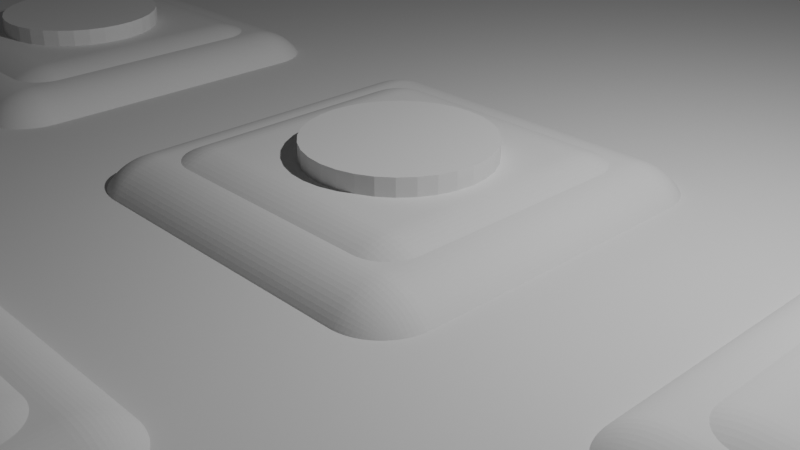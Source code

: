 # Source: keychain02_Ben_v01.blend  (saved by Blender 5.0.119; exported with 4.5.12 LTS)
import bpy
from mathutils import Matrix  # noqa: F401  (used for matrix-valued properties, if any)

bpy.ops.wm.read_factory_settings(use_empty=True)
scene = bpy.context.scene
scene.name = 'Scene'

# ---- collections
col_collection = bpy.data.collections.new('Collection'); scene.collection.children.link(col_collection)

# ---- world
world_world = bpy.data.worlds.new('World'); scene.world = world_world
world_world.use_nodes = True; world_world.node_tree.nodes.clear()
_N = world_world.node_tree.nodes; _L = world_world.node_tree.links
n0 = _N.new('ShaderNodeOutputWorld'); n0.name = 'World Output'; n0.location = (200, 100)
n1 = _N.new('ShaderNodeBackground'); n1.name = 'Background'; n1.location = (-200, 100)
n1.inputs[0].default_value = (0.05088, 0.05088, 0.05088, 1.0)
_L.new(n1.outputs[0], n0.inputs[0])
n0.is_active_output = True
world_world.color = (0.05088, 0.05088, 0.05088)
world_world.sun_shadow_jitter_overblur = 0.0

# ---- cameras
cam_camera = bpy.data.cameras.new('Camera')
cam_camera.clip_end = 100.0
cam_camera.ortho_scale = 7.314

# ---- lights
light_light = bpy.data.lights.new('Light', 'POINT')
light_light.energy = 1000.0
light_light.shadow_soft_size = 0.1

# ---- meshes
me_cylinder_007 = bpy.data.meshes.new('Cylinder.007')
me_cylinder_007.from_pydata([(4.768e-07, 1.0, -1.0), (4.768e-07, 1.0, 1.0), (0.1951, 0.9808, -1.0), (0.1951, 0.9808, 1.0), (0.3827, 0.9239, -1.0), (0.3827, 0.9239, 1.0), (0.5556, 0.8315, -1.0), (0.5556, 0.8315, 1.0), (0.7071, 0.7071, -1.0), (0.7071, 0.7071, 1.0), (0.8315, 0.5556, -1.0), (0.8315, 0.5556, 1.0), (0.9239, 0.3827, -1.0), (0.9239, 0.3827, 1.0), (0.9808, 0.1951, -1.0), (0.9808, 0.1951, 1.0), (1.0, -1.907e-06, -1.0), (1.0, -1.907e-06, 1.0), (0.9808, -0.1951, -1.0), (0.9808, -0.1951, 1.0), (0.9239, -0.3827, -1.0), (0.9239, -0.3827, 1.0), (0.8315, -0.5556, -1.0), (0.8315, -0.5556, 1.0), (0.7071, -0.7071, -1.0), (0.7071, -0.7071, 1.0), (0.5556, -0.8315, -1.0), (0.5556, -0.8315, 1.0), (0.3827, -0.9239, -1.0), (0.3827, -0.9239, 1.0), (0.1951, -0.9808, -1.0), (0.1951, -0.9808, 1.0), (4.768e-07, -1.0, -1.0), (4.768e-07, -1.0, 1.0), (-0.1951, -0.9808, -1.0), (-0.1951, -0.9808, 1.0), (-0.3827, -0.9239, -1.0), (-0.3827, -0.9239, 1.0), (-0.5556, -0.8315, -1.0), (-0.5556, -0.8315, 1.0), (-0.7071, -0.7071, -1.0), (-0.7071, -0.7071, 1.0), (-0.8315, -0.5556, -1.0), (-0.8315, -0.5556, 1.0), (-0.9239, -0.3827, -1.0), (-0.9239, -0.3827, 1.0), (-0.9808, -0.1951, -1.0), (-0.9808, -0.1951, 1.0), (-1.0, -1.907e-06, -1.0), (-1.0, -1.907e-06, 1.0), (-0.9808, 0.1951, -1.0), (-0.9808, 0.1951, 1.0), (-0.9239, 0.3827, -1.0), (-0.9239, 0.3827, 1.0), (-0.8315, 0.5556, -1.0), (-0.8315, 0.5556, 1.0), (-0.7071, 0.7071, -1.0), (-0.7071, 0.7071, 1.0), (-0.5556, 0.8315, -1.0), (-0.5556, 0.8315, 1.0), (-0.3827, 0.9239, -1.0), (-0.3827, 0.9239, 1.0), (-0.1951, 0.9808, -1.0), (-0.1951, 0.9808, 1.0)], [], [(0, 1, 3, 2), (2, 3, 5, 4), (4, 5, 7, 6), (6, 7, 9, 8), (8, 9, 11, 10), (10, 11, 13, 12), (12, 13, 15, 14), (14, 15, 17, 16), (16, 17, 19, 18), (18, 19, 21, 20), (20, 21, 23, 22), (22, 23, 25, 24), (24, 25, 27, 26), (26, 27, 29, 28), (28, 29, 31, 30), (30, 31, 33, 32), (32, 33, 35, 34), (34, 35, 37, 36), (36, 37, 39, 38), (38, 39, 41, 40), (40, 41, 43, 42), (42, 43, 45, 44), (44, 45, 47, 46), (46, 47, 49, 48), (48, 49, 51, 50), (50, 51, 53, 52), (52, 53, 55, 54), (54, 55, 57, 56), (56, 57, 59, 58), (58, 59, 61, 60), (3, 1, 63, 61, 59, 57, 55, 53, 51, 49, 47, 45, 43, 41, 39, 37, 35, 33, 31, 29, 27, 25, 23, 21, 19, 17, 15, 13, 11, 9, 7, 5), (60, 61, 63, 62), (62, 63, 1, 0), (0, 2, 4, 6, 8, 10, 12, 14, 16, 18, 20, 22, 24, 26, 28, 30, 32, 34, 36, 38, 40, 42, 44, 46, 48, 50, 52, 54, 56, 58, 60, 62)])
_uv = me_cylinder_007.uv_layers.new(name='UVMap')
_uv.uv.foreach_set('vector', [1.0, 0.5, 1.0, 1.0, 0.9688, 1.0, 0.9688, 0.5, 0.9688, 0.5, 0.9688, 1.0, 0.9375, 1.0, 0.9375, 0.5, 0.9375, 0.5, 0.9375, 1.0, 0.9062, 1.0, 0.9062, 0.5, 0.9062, 0.5, 0.9062, 1.0, 0.875, 1.0, 0.875, 0.5, 0.875, 0.5, 0.875, 1.0, 0.8438, 1.0, 0.8438, 0.5, 0.8438, 0.5, 0.8438, 1.0, 0.8125, 1.0, 0.8125, 0.5, 0.8125, 0.5, 0.8125, 1.0, 0.7812, 1.0, 0.7812, 0.5, 0.7812, 0.5, 0.7812, 1.0, 0.75, 1.0, 0.75, 0.5, 0.75, 0.5, 0.75, 1.0, 0.7188, 1.0, 0.7188, 0.5, 0.7188, 0.5, 0.7188, 1.0, 0.6875, 1.0, 0.6875, 0.5, 0.6875, 0.5, 0.6875, 1.0, 0.6562, 1.0, 0.6562, 0.5, 0.6562, 0.5, 0.6562, 1.0, 0.625, 1.0, 0.625, 0.5, 0.625, 0.5, 0.625, 1.0, 0.5938, 1.0, 0.5938, 0.5, 0.5938, 0.5, 0.5938, 1.0, 0.5625, 1.0, 0.5625, 0.5, 0.5625, 0.5, 0.5625, 1.0, 0.5312, 1.0, 0.5312, 0.5, 0.5312, 0.5, 0.5312, 1.0, 0.5, 1.0, 0.5, 0.5, 0.5, 0.5, 0.5, 1.0, 0.4688, 1.0, 0.4688, 0.5, 0.4688, 0.5, 0.4688, 1.0, 0.4375, 1.0, 0.4375, 0.5, 0.4375, 0.5, 0.4375, 1.0, 0.4062, 1.0, 0.4062, 0.5, 0.4062, 0.5, 0.4062, 1.0, 0.375, 1.0, 0.375, 0.5, 0.375, 0.5, 0.375, 1.0, 0.3438, 1.0, 0.3438, 0.5, 0.3438, 0.5, 0.3438, 1.0, 0.3125, 1.0, 0.3125, 0.5, 0.3125, 0.5, 0.3125, 1.0, 0.2812, 1.0, 0.2812, 0.5, 0.2812, 0.5, 0.2812, 1.0, 0.25, 1.0, 0.25, 0.5, 0.25, 0.5, 0.25, 1.0, 0.2188, 1.0, 0.2188, 0.5, 0.2188, 0.5, 0.2188, 1.0, 0.1875, 1.0, 0.1875, 0.5, 0.1875, 0.5, 0.1875, 1.0, 0.1562, 1.0, 0.1562, 0.5, 0.1562, 0.5, 0.1562, 1.0, 0.125, 1.0, 0.125, 0.5, 0.125, 0.5, 0.125, 1.0, 0.09375, 1.0, 0.09375, 0.5, 0.09375, 0.5, 0.09375, 1.0, 0.0625, 1.0, 0.0625, 0.5, 0.2968, 0.4854, 0.25, 0.49, 0.2032, 0.4854, 0.1582, 0.4717, 0.1167, 0.4496, 0.08029, 0.4197, 0.05045, 0.3833, 0.02827, 0.3418, 0.01461, 0.2968, 0.01, 0.25, 0.01461, 0.2032, 0.02827, 0.1582, 0.05045, 0.1167, 0.08029, 0.08029, 0.1167, 0.05045, 0.1582, 0.02827, 0.2032, 0.01461, 0.25, 0.01, 0.2968, 0.01461, 0.3418, 0.02827, 0.3833, 0.05045, 0.4197, 0.08029, 0.4496, 0.1167, 0.4717, 0.1582, 0.4854, 0.2032, 0.49, 0.25, 0.4854, 0.2968, 0.4717, 0.3418, 0.4496, 0.3833, 0.4197, 0.4197, 0.3833, 0.4496, 0.3418, 0.4717, 0.0625, 0.5, 0.0625, 1.0, 0.03125, 1.0, 0.03125, 0.5, 0.03125, 0.5, 0.03125, 1.0, 0.0, 1.0, 0.0, 0.5, 0.75, 0.49, 0.7968, 0.4854, 0.8418, 0.4717, 0.8833, 0.4496, 0.9197, 0.4197, 0.9496, 0.3833, 0.9717, 0.3418, 0.9854, 0.2968, 0.99, 0.25, 0.9854, 0.2032, 0.9717, 0.1582, 0.9496, 0.1167, 0.9197, 0.08029, 0.8833, 0.05045, 0.8418, 0.02827, 0.7968, 0.01461, 0.75, 0.01, 0.7032, 0.01461, 0.6582, 0.02827, 0.6167, 0.05045, 0.5803, 0.08029, 0.5504, 0.1167, 0.5283, 0.1582, 0.5146, 0.2032, 0.51, 0.25, 0.5146, 0.2968, 0.5283, 0.3418, 0.5504, 0.3833, 0.5803, 0.4197, 0.6167, 0.4496, 0.6582, 0.4717, 0.7032, 0.4854])
me_cylinder_007.update()
me_cylinder_009 = bpy.data.meshes.new('Cylinder.009')
me_cylinder_009.from_pydata([(9.95, -14.56, 0.6667), (9.95, -14.56, -0.6667), (9.95, -9.962, 0.6667), (14.55, -14.56, 0.6667), (14.55, -14.56, -0.6667), (14.55, -9.962, 0.6667), (14.55, -9.962, -0.6667), (9.95, -9.962, -0.6667)], [], [(1, 4, 3, 0), (0, 2, 7, 1), (3, 5, 2, 0), (4, 6, 5, 3), (6, 7, 2, 5), (1, 7, 6, 4)])
_uv = me_cylinder_009.uv_layers.new(name='UVMap')
_uv.uv.foreach_set('vector', [0.125, 0.5, 0.375, 0.5, 0.375, 0.75, 0.125, 0.75, 0.375, 0.0, 0.625, 0.0, 0.625, 0.25, 0.375, 0.25, 0.375, 0.75, 0.625, 0.75, 0.625, 1.0, 0.375, 1.0, 0.375, 0.5, 0.625, 0.5, 0.625, 0.75, 0.375, 0.75, 0.625, 0.5, 0.875, 0.5, 0.875, 0.75, 0.625, 0.75, 0.375, 0.25, 0.625, 0.25, 0.625, 0.5, 0.375, 0.5])
me_cylinder_009.update()
me_cylinder_010 = bpy.data.meshes.new('Cylinder.010')
me_cylinder_010.from_pydata([(-21.75, -23.26, 0.3333), (-21.75, -23.26, -0.3333), (-21.75, 12.74, 0.3333), (34.25, -23.26, 0.3333), (34.25, -23.26, -0.3333), (34.25, 12.74, 0.3333), (34.25, 12.74, -0.3333), (-21.75, 12.74, -0.3333), (-17.21, 9.824, 0.3333), (-16.89, 9.855, 0.3333), (-16.27, 9.732, 0.3333), (-16.58, 9.824, 0.3333), (-15.75, 9.383, 0.3333), (-15.4, 8.86, 0.3333), (-15.55, 9.138, 0.3333), (-16.0, 9.583, 0.3333), (-18.47, 7.929, 0.3333), (-18.5, 8.243, 0.3333), (-18.38, 7.626, 0.3333), (-18.38, 8.86, 0.3333), (-18.47, 8.557, 0.3333), (-17.79, 6.903, 0.3333), (-17.79, 9.583, 0.3333), (-18.03, 7.103, 0.3333), (-18.03, 9.383, 0.3333), (-17.51, 6.754, 0.3333), (-18.23, 7.348, 0.3333), (-18.23, 9.138, 0.3333), (-17.21, 6.662, 0.3333), (-16.27, 6.754, 0.3333), (-16.58, 6.662, 0.3333), (-16.89, 6.631, 0.3333), (-15.75, 7.103, 0.3333), (-15.4, 7.626, 0.3333), (-15.55, 7.348, 0.3333), (-15.28, 8.243, 0.3333), (-15.31, 7.929, 0.3333), (-15.31, 8.557, 0.3333), (-16.0, 6.903, 0.3333), (-17.51, 9.732, 0.3333), (-18.5, 8.243, -0.3333), (-18.47, 7.929, -0.3333), (-18.47, 8.557, -0.3333), (-18.38, 7.626, -0.3333), (-18.23, 9.138, -0.3333), (-18.23, 7.348, -0.3333), (-18.38, 8.86, -0.3333), (-18.03, 7.103, -0.3333), (-17.79, 9.583, -0.3333), (-17.21, 6.662, -0.3333), (-17.51, 6.754, -0.3333), (-17.21, 9.824, -0.3333), (-17.79, 6.903, -0.3333), (-17.51, 9.732, -0.3333), (-18.03, 9.383, -0.3333), (-16.58, 6.662, -0.3333), (-16.58, 9.824, -0.3333), (-16.0, 6.903, -0.3333), (-16.0, 9.583, -0.3333), (-16.27, 6.754, -0.3333), (-16.27, 9.732, -0.3333), (-15.55, 7.348, -0.3333), (-15.55, 9.138, -0.3333), (-15.28, 8.243, -0.3333), (-15.31, 8.557, -0.3333), (-15.31, 7.929, -0.3333), (-15.4, 8.86, -0.3333), (-15.4, 7.626, -0.3333), (-15.75, 9.383, -0.3333), (-15.75, 7.103, -0.3333), (-16.89, 6.631, -0.3333), (-16.89, 9.855, -0.3333)], [], [(1, 4, 3, 0), (0, 2, 7, 1), (24, 2, 0, 28, 25, 21, 23, 26, 18, 16, 17, 20, 19, 27), (28, 0, 3, 5, 2, 24, 22, 39, 8, 9, 11, 10, 15, 12, 14, 13, 37, 35, 36, 33, 34, 32, 38, 29, 30, 31), (4, 6, 5, 3), (6, 7, 2, 5), (49, 1, 7, 54, 44, 46, 42, 40, 41, 43, 45, 47, 52, 50), (54, 7, 6, 4, 1, 49, 70, 55, 59, 57, 69, 61, 67, 65, 63, 64, 66, 62, 68, 58, 60, 56, 71, 51, 53, 48), (56, 11, 9, 71), (60, 10, 11, 56), (58, 15, 10, 60), (68, 12, 15, 58), (14, 12, 68, 62), (13, 14, 62, 66), (37, 13, 66, 64), (35, 37, 64, 63), (36, 35, 63, 65), (33, 36, 65, 67), (34, 33, 67, 61), (32, 34, 61, 69), (38, 32, 69, 57), (29, 38, 57, 59), (30, 29, 59, 55), (31, 30, 55, 70), (28, 31, 70, 49), (25, 28, 49, 50), (21, 25, 50, 52), (23, 21, 52, 47), (45, 26, 23, 47), (43, 18, 26, 45), (41, 16, 18, 43), (40, 17, 16, 41), (42, 20, 17, 40), (46, 19, 20, 42), (44, 27, 19, 46), (54, 24, 27, 44), (48, 22, 24, 54), (53, 39, 22, 48), (51, 8, 39, 53), (71, 9, 8, 51)])
_uv = me_cylinder_010.uv_layers.new(name='UVMap')
_uv.uv.foreach_set('vector', [0.125, 0.5, 0.375, 0.5, 0.375, 0.75, 0.125, 0.75, 0.375, 0.0, 0.625, 0.0, 0.625, 0.25, 0.375, 0.25, 0.6017, 0.9834, 0.625, 1.0, 0.375, 1.0, 0.5828, 0.9797, 0.5834, 0.9811, 0.5845, 0.9823, 0.5859, 0.9834, 0.5876, 0.9843, 0.5895, 0.985, 0.5916, 0.9854, 0.5938, 0.9855, 0.596, 0.9854, 0.5981, 0.985, 0.6, 0.9843, 0.5828, 0.9797, 0.375, 1.0, 0.375, 0.75, 0.625, 0.75, 0.625, 1.0, 0.6017, 0.9834, 0.6031, 0.9823, 0.6041, 0.9811, 0.6048, 0.9797, 0.605, 0.9783, 0.6048, 0.9769, 0.6041, 0.9756, 0.6031, 0.9743, 0.6017, 0.9732, 0.6, 0.9723, 0.5981, 0.9717, 0.596, 0.9713, 0.5938, 0.9711, 0.5916, 0.9713, 0.5895, 0.9717, 0.5876, 0.9723, 0.5859, 0.9732, 0.5845, 0.9743, 0.5834, 0.9756, 0.5828, 0.9769, 0.5826, 0.9783, 0.375, 0.5, 0.625, 0.5, 0.625, 0.75, 0.375, 0.75, 0.625, 0.5, 0.875, 0.5, 0.875, 0.75, 0.625, 0.75, 0.5828, 0.2703, 0.375, 0.25, 0.625, 0.25, 0.6017, 0.2666, 0.6, 0.2657, 0.5981, 0.265, 0.596, 0.2646, 0.5938, 0.2645, 0.5916, 0.2646, 0.5895, 0.265, 0.5876, 0.2657, 0.5859, 0.2666, 0.5845, 0.2677, 0.5834, 0.2689, 0.6017, 0.2666, 0.625, 0.25, 0.625, 0.5, 0.375, 0.5, 0.375, 0.25, 0.5828, 0.2703, 0.5826, 0.2717, 0.5828, 0.2731, 0.5834, 0.2744, 0.5845, 0.2757, 0.5859, 0.2768, 0.5876, 0.2777, 0.5895, 0.2783, 0.5916, 0.2787, 0.5938, 0.2789, 0.596, 0.2787, 0.5981, 0.2783, 0.6, 0.2777, 0.6017, 0.2768, 0.6031, 0.2757, 0.6041, 0.2744, 0.6048, 0.2731, 0.605, 0.2717, 0.6048, 0.2703, 0.6041, 0.2689, 0.6031, 0.2677, 0.9687, 0.6569, 0.9688, 0.8431, 1.0, 0.8431, 1.0, 0.6569, 0.9375, 0.6569, 0.9375, 0.8431, 0.9688, 0.8431, 0.9687, 0.6569, 0.9062, 0.6569, 0.9062, 0.8431, 0.9375, 0.8431, 0.9375, 0.6569, 0.875, 0.6569, 0.875, 0.8431, 0.9062, 0.8431, 0.9062, 0.6569, 0.8438, 0.8431, 0.875, 0.8431, 0.875, 0.6569, 0.8438, 0.6569, 0.8125, 0.8431, 0.8438, 0.8431, 0.8438, 0.6569, 0.8125, 0.6569, 0.7812, 0.8431, 0.8125, 0.8431, 0.8125, 0.6569, 0.7812, 0.6569, 0.75, 0.8431, 0.7812, 0.8431, 0.7812, 0.6569, 0.75, 0.6569, 0.7188, 0.8431, 0.75, 0.8431, 0.75, 0.6569, 0.7188, 0.6569, 0.6875, 0.8431, 0.7188, 0.8431, 0.7188, 0.6569, 0.6875, 0.6569, 0.6562, 0.8431, 0.6875, 0.8431, 0.6875, 0.6569, 0.6562, 0.6569, 0.625, 0.8431, 0.6562, 0.8431, 0.6562, 0.6569, 0.625, 0.6569, 0.5938, 0.8431, 0.625, 0.8431, 0.625, 0.6569, 0.5938, 0.6569, 0.5625, 0.8431, 0.5938, 0.8431, 0.5938, 0.6569, 0.5625, 0.6569, 0.5312, 0.8431, 0.5625, 0.8431, 0.5625, 0.6569, 0.5312, 0.6569, 0.5, 0.8431, 0.5312, 0.8431, 0.5312, 0.6569, 0.5, 0.6569, 0.4688, 0.8431, 0.5, 0.8431, 0.5, 0.6569, 0.4688, 0.6569, 0.4375, 0.8431, 0.4688, 0.8431, 0.4688, 0.6569, 0.4375, 0.6569, 0.4062, 0.8431, 0.4375, 0.8431, 0.4375, 0.6569, 0.4062, 0.6569, 0.375, 0.8431, 0.4062, 0.8431, 0.4062, 0.6569, 0.375, 0.6569, 0.3438, 0.6569, 0.3438, 0.8431, 0.375, 0.8431, 0.375, 0.6569, 0.3125, 0.6569, 0.3125, 0.8431, 0.3438, 0.8431, 0.3438, 0.6569, 0.2812, 0.6569, 0.2812, 0.8431, 0.3125, 0.8431, 0.3125, 0.6569, 0.25, 0.6569, 0.25, 0.8431, 0.2812, 0.8431, 0.2812, 0.6569, 0.2188, 0.6569, 0.2188, 0.8431, 0.25, 0.8431, 0.25, 0.6569, 0.1875, 0.6569, 0.1875, 0.8431, 0.2188, 0.8431, 0.2188, 0.6569, 0.1562, 0.6569, 0.1562, 0.8431, 0.1875, 0.8431, 0.1875, 0.6569, 0.125, 0.6569, 0.125, 0.8431, 0.1562, 0.8431, 0.1562, 0.6569, 0.09375, 0.6569, 0.09375, 0.8431, 0.125, 0.8431, 0.125, 0.6569, 0.0625, 0.6569, 0.0625, 0.8431, 0.09375, 0.8431, 0.09375, 0.6569, 0.03125, 0.6569, 0.03125, 0.8431, 0.0625, 0.8431, 0.0625, 0.6569, 0.0, 0.6569, 0.0, 0.8431, 0.03125, 0.8431, 0.03125, 0.6569])
me_cylinder_010.update()
me_cylinder_011 = bpy.data.meshes.new('Cylinder.011')
me_cylinder_011.from_pydata([(-2.317, -14.56, 0.6667), (-2.317, -14.56, -0.6667), (-2.317, -9.962, 0.6667), (2.283, -14.56, 0.6667), (2.283, -14.56, -0.6667), (2.283, -9.962, 0.6667), (2.283, -9.962, -0.6667), (-2.317, -9.962, -0.6667)], [], [(0, 2, 7, 1), (1, 4, 3, 0), (3, 5, 2, 0), (4, 6, 5, 3), (6, 7, 2, 5), (1, 7, 6, 4)])
_uv = me_cylinder_011.uv_layers.new(name='UVMap')
_uv.uv.foreach_set('vector', [0.375, 0.0, 0.625, 0.0, 0.625, 0.25, 0.375, 0.25, 0.125, 0.5, 0.375, 0.5, 0.375, 0.75, 0.125, 0.75, 0.375, 0.75, 0.625, 0.75, 0.625, 1.0, 0.375, 1.0, 0.375, 0.5, 0.625, 0.5, 0.625, 0.75, 0.375, 0.75, 0.625, 0.5, 0.875, 0.5, 0.875, 0.75, 0.625, 0.75, 0.375, 0.25, 0.625, 0.25, 0.625, 0.5, 0.375, 0.5])
me_cylinder_011.update()
me_cylinder_012 = bpy.data.meshes.new('Cylinder.012')
me_cylinder_012.from_pydata([(3.817, -14.56, 0.6667), (3.817, -14.56, -0.6667), (3.817, -9.962, 0.6667), (8.417, -14.56, 0.6667), (8.417, -14.56, -0.6667), (8.417, -9.962, 0.6667), (8.417, -9.962, -0.6667), (3.817, -9.962, -0.6667)], [], [(0, 2, 7, 1), (1, 4, 3, 0), (3, 5, 2, 0), (4, 6, 5, 3), (6, 7, 2, 5), (1, 7, 6, 4)])
_uv = me_cylinder_012.uv_layers.new(name='UVMap')
_uv.uv.foreach_set('vector', [0.375, 0.0, 0.625, 0.0, 0.625, 0.25, 0.375, 0.25, 0.125, 0.5, 0.375, 0.5, 0.375, 0.75, 0.125, 0.75, 0.375, 0.75, 0.625, 0.75, 0.625, 1.0, 0.375, 1.0, 0.375, 0.5, 0.625, 0.5, 0.625, 0.75, 0.375, 0.75, 0.625, 0.5, 0.875, 0.5, 0.875, 0.75, 0.625, 0.75, 0.375, 0.25, 0.625, 0.25, 0.625, 0.5, 0.375, 0.5])
me_cylinder_012.update()
me_cylinder_013 = bpy.data.meshes.new('Cylinder.013')
me_cylinder_013.from_pydata([(3.817, -8.428, 0.6667), (3.817, -8.428, -0.6667), (3.817, -3.828, 0.6667), (8.417, -8.428, 0.6667), (8.417, -8.428, -0.6667), (8.417, -3.828, 0.6667), (8.417, -3.828, -0.6667), (3.817, -3.828, -0.6667)], [], [(0, 2, 7, 1), (1, 4, 3, 0), (3, 5, 2, 0), (4, 6, 5, 3), (6, 7, 2, 5), (1, 7, 6, 4)])
_uv = me_cylinder_013.uv_layers.new(name='UVMap')
_uv.uv.foreach_set('vector', [0.375, 0.0, 0.625, 0.0, 0.625, 0.25, 0.375, 0.25, 0.125, 0.5, 0.375, 0.5, 0.375, 0.75, 0.125, 0.75, 0.375, 0.75, 0.625, 0.75, 0.625, 1.0, 0.375, 1.0, 0.375, 0.5, 0.625, 0.5, 0.625, 0.75, 0.375, 0.75, 0.625, 0.5, 0.875, 0.5, 0.875, 0.75, 0.625, 0.75, 0.375, 0.25, 0.625, 0.25, 0.625, 0.5, 0.375, 0.5])
me_cylinder_013.update()
me_cylinder_014 = bpy.data.meshes.new('Cylinder.014')
me_cylinder_014.from_pydata([(-2.317, -8.428, 0.6667), (-2.317, -8.428, -0.6667), (-2.317, -3.828, 0.6667), (2.283, -8.428, 0.6667), (2.283, -8.428, -0.6667), (2.283, -3.828, 0.6667), (2.283, -3.828, -0.6667), (-2.317, -3.828, -0.6667)], [], [(0, 2, 7, 1), (1, 4, 3, 0), (3, 5, 2, 0), (4, 6, 5, 3), (6, 7, 2, 5), (1, 7, 6, 4)])
_uv = me_cylinder_014.uv_layers.new(name='UVMap')
_uv.uv.foreach_set('vector', [0.375, 0.0, 0.625, 0.0, 0.625, 0.25, 0.375, 0.25, 0.125, 0.5, 0.375, 0.5, 0.375, 0.75, 0.125, 0.75, 0.375, 0.75, 0.625, 0.75, 0.625, 1.0, 0.375, 1.0, 0.375, 0.5, 0.625, 0.5, 0.625, 0.75, 0.375, 0.75, 0.625, 0.5, 0.875, 0.5, 0.875, 0.75, 0.625, 0.75, 0.375, 0.25, 0.625, 0.25, 0.625, 0.5, 0.375, 0.5])
me_cylinder_014.update()
me_cylinder_015 = bpy.data.meshes.new('Cylinder.015')
me_cylinder_015.from_pydata([(9.95, -8.428, 0.6667), (9.95, -8.428, -0.6667), (9.95, -3.828, 0.6667), (14.55, -8.428, 0.6667), (14.55, -8.428, -0.6667), (14.55, -3.828, 0.6667), (14.55, -3.828, -0.6667), (9.95, -3.828, -0.6667)], [], [(0, 2, 7, 1), (1, 4, 3, 0), (3, 5, 2, 0), (4, 6, 5, 3), (6, 7, 2, 5), (1, 7, 6, 4)])
_uv = me_cylinder_015.uv_layers.new(name='UVMap')
_uv.uv.foreach_set('vector', [0.375, 0.0, 0.625, 0.0, 0.625, 0.25, 0.375, 0.25, 0.125, 0.5, 0.375, 0.5, 0.375, 0.75, 0.125, 0.75, 0.375, 0.75, 0.625, 0.75, 0.625, 1.0, 0.375, 1.0, 0.375, 0.5, 0.625, 0.5, 0.625, 0.75, 0.375, 0.75, 0.625, 0.5, 0.875, 0.5, 0.875, 0.75, 0.625, 0.75, 0.375, 0.25, 0.625, 0.25, 0.625, 0.5, 0.375, 0.5])
me_cylinder_015.update()
me_cylinder_016 = bpy.data.meshes.new('Cylinder.016')
me_cylinder_016.from_pydata([(10.25, -1.973, 0.7778), (10.25, -1.973, -0.7778), (10.25, 2.027, 0.7778), (14.25, -1.973, 0.7778), (14.25, -1.973, -0.7778), (14.25, 2.027, 0.7778), (14.25, 2.027, -0.7778), (10.25, 2.027, -0.7778)], [], [(0, 2, 7, 1), (1, 4, 3, 0), (3, 5, 2, 0), (4, 6, 5, 3), (6, 7, 2, 5), (1, 7, 6, 4)])
_uv = me_cylinder_016.uv_layers.new(name='UVMap')
_uv.uv.foreach_set('vector', [0.375, 0.0, 0.625, 0.0, 0.625, 0.25, 0.375, 0.25, 0.125, 0.5, 0.375, 0.5, 0.375, 0.75, 0.125, 0.75, 0.375, 0.75, 0.625, 0.75, 0.625, 1.0, 0.375, 1.0, 0.375, 0.5, 0.625, 0.5, 0.625, 0.75, 0.375, 0.75, 0.625, 0.5, 0.875, 0.5, 0.875, 0.75, 0.625, 0.75, 0.375, 0.25, 0.625, 0.25, 0.625, 0.5, 0.375, 0.5])
me_cylinder_016.update()
me_cylinder_017 = bpy.data.meshes.new('Cylinder.017')
me_cylinder_017.from_pydata([(-2.317, -2.27, 0.6667), (-2.317, -2.27, -0.6667), (-2.317, 2.33, 0.6667), (2.283, -2.27, 0.6667), (2.283, -2.27, -0.6667), (2.283, 2.33, 0.6667), (2.283, 2.33, -0.6667), (-2.317, 2.33, -0.6667)], [], [(0, 2, 7, 1), (1, 4, 3, 0), (3, 5, 2, 0), (4, 6, 5, 3), (6, 7, 2, 5), (1, 7, 6, 4)])
_uv = me_cylinder_017.uv_layers.new(name='UVMap')
_uv.uv.foreach_set('vector', [0.375, 0.0, 0.625, 0.0, 0.625, 0.25, 0.375, 0.25, 0.125, 0.5, 0.375, 0.5, 0.375, 0.75, 0.125, 0.75, 0.375, 0.75, 0.625, 0.75, 0.625, 1.0, 0.375, 1.0, 0.375, 0.5, 0.625, 0.5, 0.625, 0.75, 0.375, 0.75, 0.625, 0.5, 0.875, 0.5, 0.875, 0.75, 0.625, 0.75, 0.375, 0.25, 0.625, 0.25, 0.625, 0.5, 0.375, 0.5])
me_cylinder_017.update()
me_cylinder_018 = bpy.data.meshes.new('Cylinder.018')
me_cylinder_018.from_pydata([(3.817, -2.27, 0.6667), (3.817, -2.27, -0.6667), (3.817, 2.33, 0.6667), (8.417, -2.27, 0.6667), (8.417, -2.27, -0.6667), (8.417, 2.33, 0.6667), (8.417, 2.33, -0.6667), (3.817, 2.33, -0.6667)], [], [(0, 2, 7, 1), (1, 4, 3, 0), (3, 5, 2, 0), (4, 6, 5, 3), (6, 7, 2, 5), (1, 7, 6, 4)])
_uv = me_cylinder_018.uv_layers.new(name='UVMap')
_uv.uv.foreach_set('vector', [0.375, 0.0, 0.625, 0.0, 0.625, 0.25, 0.375, 0.25, 0.125, 0.5, 0.375, 0.5, 0.375, 0.75, 0.125, 0.75, 0.375, 0.75, 0.625, 0.75, 0.625, 1.0, 0.375, 1.0, 0.375, 0.5, 0.625, 0.5, 0.625, 0.75, 0.375, 0.75, 0.625, 0.5, 0.875, 0.5, 0.875, 0.75, 0.625, 0.75, 0.375, 0.25, 0.625, 0.25, 0.625, 0.5, 0.375, 0.5])
me_cylinder_018.update()
me_cylinder_019 = bpy.data.meshes.new('Cylinder.019')
me_cylinder_019.from_pydata([(9.95, -2.27, 0.6667), (9.95, -2.27, -0.6667), (9.95, 2.33, 0.6667), (14.55, -2.27, 0.6667), (14.55, -2.27, -0.6667), (14.55, 2.33, 0.6667), (14.55, 2.33, -0.6667), (9.95, 2.33, -0.6667)], [], [(0, 2, 7, 1), (1, 4, 3, 0), (3, 5, 2, 0), (4, 6, 5, 3), (6, 7, 2, 5), (1, 7, 6, 4)])
_uv = me_cylinder_019.uv_layers.new(name='UVMap')
_uv.uv.foreach_set('vector', [0.375, 0.0, 0.625, 0.0, 0.625, 0.25, 0.375, 0.25, 0.125, 0.5, 0.375, 0.5, 0.375, 0.75, 0.125, 0.75, 0.375, 0.75, 0.625, 0.75, 0.625, 1.0, 0.375, 1.0, 0.375, 0.5, 0.625, 0.5, 0.625, 0.75, 0.375, 0.75, 0.625, 0.5, 0.875, 0.5, 0.875, 0.75, 0.625, 0.75, 0.375, 0.25, 0.625, 0.25, 0.625, 0.5, 0.375, 0.5])
me_cylinder_019.update()
me_cylinder_020 = bpy.data.meshes.new('Cylinder.020')
me_cylinder_020.from_pydata([(4.15, -1.973, 0.7778), (4.15, -1.973, -0.7778), (4.15, 2.027, 0.7778), (8.15, -1.973, 0.7778), (8.15, -1.973, -0.7778), (8.15, 2.027, 0.7778), (8.15, 2.027, -0.7778), (4.15, 2.027, -0.7778)], [], [(0, 2, 7, 1), (1, 4, 3, 0), (3, 5, 2, 0), (4, 6, 5, 3), (6, 7, 2, 5), (1, 7, 6, 4)])
_uv = me_cylinder_020.uv_layers.new(name='UVMap')
_uv.uv.foreach_set('vector', [0.375, 0.0, 0.625, 0.0, 0.625, 0.25, 0.375, 0.25, 0.125, 0.5, 0.375, 0.5, 0.375, 0.75, 0.125, 0.75, 0.375, 0.75, 0.625, 0.75, 0.625, 1.0, 0.375, 1.0, 0.375, 0.5, 0.625, 0.5, 0.625, 0.75, 0.375, 0.75, 0.625, 0.5, 0.875, 0.5, 0.875, 0.75, 0.625, 0.75, 0.375, 0.25, 0.625, 0.25, 0.625, 0.5, 0.375, 0.5])
me_cylinder_020.update()
me_cylinder_021 = bpy.data.meshes.new('Cylinder.021')
me_cylinder_021.from_pydata([(-2.0, -1.973, 0.7778), (-2.0, -1.973, -0.7778), (-2.0, 2.027, 0.7778), (2.0, -1.973, 0.7778), (2.0, -1.973, -0.7778), (2.0, 2.027, 0.7778), (2.0, 2.027, -0.7778), (-2.0, 2.027, -0.7778)], [], [(0, 2, 7, 1), (1, 4, 3, 0), (3, 5, 2, 0), (4, 6, 5, 3), (6, 7, 2, 5), (1, 7, 6, 4)])
_uv = me_cylinder_021.uv_layers.new(name='UVMap')
_uv.uv.foreach_set('vector', [0.375, 0.0, 0.625, 0.0, 0.625, 0.25, 0.375, 0.25, 0.125, 0.5, 0.375, 0.5, 0.375, 0.75, 0.125, 0.75, 0.375, 0.75, 0.625, 0.75, 0.625, 1.0, 0.375, 1.0, 0.375, 0.5, 0.625, 0.5, 0.625, 0.75, 0.375, 0.75, 0.625, 0.5, 0.875, 0.5, 0.875, 0.75, 0.625, 0.75, 0.375, 0.25, 0.625, 0.25, 0.625, 0.5, 0.375, 0.5])
me_cylinder_021.update()
me_cylinder_022 = bpy.data.meshes.new('Cylinder.022')
me_cylinder_022.from_pydata([(-2.0, -8.159, 0.7778), (-2.0, -8.159, -0.7778), (-2.0, -4.159, 0.7778), (2.0, -8.159, 0.7778), (2.0, -8.159, -0.7778), (2.0, -4.159, 0.7778), (2.0, -4.159, -0.7778), (-2.0, -4.159, -0.7778)], [], [(0, 2, 7, 1), (1, 4, 3, 0), (3, 5, 2, 0), (4, 6, 5, 3), (6, 7, 2, 5), (1, 7, 6, 4)])
_uv = me_cylinder_022.uv_layers.new(name='UVMap')
_uv.uv.foreach_set('vector', [0.375, 0.0, 0.625, 0.0, 0.625, 0.25, 0.375, 0.25, 0.125, 0.5, 0.375, 0.5, 0.375, 0.75, 0.125, 0.75, 0.375, 0.75, 0.625, 0.75, 0.625, 1.0, 0.375, 1.0, 0.375, 0.5, 0.625, 0.5, 0.625, 0.75, 0.375, 0.75, 0.625, 0.5, 0.875, 0.5, 0.875, 0.75, 0.625, 0.75, 0.375, 0.25, 0.625, 0.25, 0.625, 0.5, 0.375, 0.5])
me_cylinder_022.update()
me_cylinder_023 = bpy.data.meshes.new('Cylinder.023')
me_cylinder_023.from_pydata([(4.15, -8.159, 0.7778), (4.15, -8.159, -0.7778), (4.15, -4.159, 0.7778), (8.15, -8.159, 0.7778), (8.15, -8.159, -0.7778), (8.15, -4.159, 0.7778), (8.15, -4.159, -0.7778), (4.15, -4.159, -0.7778)], [], [(0, 2, 7, 1), (1, 4, 3, 0), (3, 5, 2, 0), (4, 6, 5, 3), (6, 7, 2, 5), (1, 7, 6, 4)])
_uv = me_cylinder_023.uv_layers.new(name='UVMap')
_uv.uv.foreach_set('vector', [0.375, 0.0, 0.625, 0.0, 0.625, 0.25, 0.375, 0.25, 0.125, 0.5, 0.375, 0.5, 0.375, 0.75, 0.125, 0.75, 0.375, 0.75, 0.625, 0.75, 0.625, 1.0, 0.375, 1.0, 0.375, 0.5, 0.625, 0.5, 0.625, 0.75, 0.375, 0.75, 0.625, 0.5, 0.875, 0.5, 0.875, 0.75, 0.625, 0.75, 0.375, 0.25, 0.625, 0.25, 0.625, 0.5, 0.375, 0.5])
me_cylinder_023.update()
me_cylinder_024 = bpy.data.meshes.new('Cylinder.024')
me_cylinder_024.from_pydata([(10.25, -8.159, 0.7778), (10.25, -8.159, -0.7778), (10.25, -4.159, 0.7778), (14.25, -8.159, 0.7778), (14.25, -8.159, -0.7778), (14.25, -4.159, 0.7778), (14.25, -4.159, -0.7778), (10.25, -4.159, -0.7778)], [], [(0, 2, 7, 1), (1, 4, 3, 0), (3, 5, 2, 0), (4, 6, 5, 3), (6, 7, 2, 5), (1, 7, 6, 4)])
_uv = me_cylinder_024.uv_layers.new(name='UVMap')
_uv.uv.foreach_set('vector', [0.375, 0.0, 0.625, 0.0, 0.625, 0.25, 0.375, 0.25, 0.125, 0.5, 0.375, 0.5, 0.375, 0.75, 0.125, 0.75, 0.375, 0.75, 0.625, 0.75, 0.625, 1.0, 0.375, 1.0, 0.375, 0.5, 0.625, 0.5, 0.625, 0.75, 0.375, 0.75, 0.625, 0.5, 0.875, 0.5, 0.875, 0.75, 0.625, 0.75, 0.375, 0.25, 0.625, 0.25, 0.625, 0.5, 0.375, 0.5])
me_cylinder_024.update()
me_cylinder_025 = bpy.data.meshes.new('Cylinder.025')
me_cylinder_025.from_pydata([(10.25, -14.23, 0.7778), (10.25, -14.23, -0.7778), (10.25, -10.23, 0.7778), (14.25, -14.23, 0.7778), (14.25, -14.23, -0.7778), (14.25, -10.23, 0.7778), (14.25, -10.23, -0.7778), (10.25, -10.23, -0.7778)], [], [(0, 2, 7, 1), (1, 4, 3, 0), (3, 5, 2, 0), (4, 6, 5, 3), (6, 7, 2, 5), (1, 7, 6, 4)])
_uv = me_cylinder_025.uv_layers.new(name='UVMap')
_uv.uv.foreach_set('vector', [0.375, 0.0, 0.625, 0.0, 0.625, 0.25, 0.375, 0.25, 0.125, 0.5, 0.375, 0.5, 0.375, 0.75, 0.125, 0.75, 0.375, 0.75, 0.625, 0.75, 0.625, 1.0, 0.375, 1.0, 0.375, 0.5, 0.625, 0.5, 0.625, 0.75, 0.375, 0.75, 0.625, 0.5, 0.875, 0.5, 0.875, 0.75, 0.625, 0.75, 0.375, 0.25, 0.625, 0.25, 0.625, 0.5, 0.375, 0.5])
me_cylinder_025.update()
me_cylinder_026 = bpy.data.meshes.new('Cylinder.026')
me_cylinder_026.from_pydata([(4.15, -14.23, 0.7778), (4.15, -14.23, -0.7778), (4.15, -10.23, 0.7778), (8.15, -14.23, 0.7778), (8.15, -14.23, -0.7778), (8.15, -10.23, 0.7778), (8.15, -10.23, -0.7778), (4.15, -10.23, -0.7778)], [], [(0, 2, 7, 1), (1, 4, 3, 0), (3, 5, 2, 0), (4, 6, 5, 3), (6, 7, 2, 5), (1, 7, 6, 4)])
_uv = me_cylinder_026.uv_layers.new(name='UVMap')
_uv.uv.foreach_set('vector', [0.375, 0.0, 0.625, 0.0, 0.625, 0.25, 0.375, 0.25, 0.125, 0.5, 0.375, 0.5, 0.375, 0.75, 0.125, 0.75, 0.375, 0.75, 0.625, 0.75, 0.625, 1.0, 0.375, 1.0, 0.375, 0.5, 0.625, 0.5, 0.625, 0.75, 0.375, 0.75, 0.625, 0.5, 0.875, 0.5, 0.875, 0.75, 0.625, 0.75, 0.375, 0.25, 0.625, 0.25, 0.625, 0.5, 0.375, 0.5])
me_cylinder_026.update()
me_cylinder_027 = bpy.data.meshes.new('Cylinder.027')
me_cylinder_027.from_pydata([(-2.0, -14.23, 0.7778), (-2.0, -14.23, -0.7778), (-2.0, -10.23, 0.7778), (2.0, -14.23, 0.7778), (2.0, -14.23, -0.7778), (2.0, -10.23, 0.7778), (2.0, -10.23, -0.7778), (-2.0, -10.23, -0.7778)], [], [(0, 2, 7, 1), (1, 4, 3, 0), (3, 5, 2, 0), (4, 6, 5, 3), (6, 7, 2, 5), (1, 7, 6, 4)])
_uv = me_cylinder_027.uv_layers.new(name='UVMap')
_uv.uv.foreach_set('vector', [0.375, 0.0, 0.625, 0.0, 0.625, 0.25, 0.375, 0.25, 0.125, 0.5, 0.375, 0.5, 0.375, 0.75, 0.125, 0.75, 0.375, 0.75, 0.625, 0.75, 0.625, 1.0, 0.375, 1.0, 0.375, 0.5, 0.625, 0.5, 0.625, 0.75, 0.375, 0.75, 0.625, 0.5, 0.875, 0.5, 0.875, 0.75, 0.625, 0.75, 0.375, 0.25, 0.625, 0.25, 0.625, 0.5, 0.375, 0.5])
me_cylinder_027.update()
me_cylinder_028 = bpy.data.meshes.new('Cylinder.028')
me_cylinder_028.from_pydata([(6.25, -11.26, -1.0), (6.445, -11.28, -1.0), (6.25, -11.26, 1.0), (6.055, -11.28, -1.0), (5.867, -11.34, -1.0), (6.055, -11.28, 1.0), (5.867, -11.34, 1.0), (5.694, -11.43, 1.0), (5.543, -11.55, 1.0), (5.694, -11.43, -1.0), (5.543, -11.55, -1.0), (5.419, -11.71, -1.0), (5.326, -11.88, -1.0), (5.419, -11.71, 1.0), (5.326, -11.88, 1.0), (5.269, -12.07, 1.0), (5.25, -12.26, 1.0), (5.269, -12.07, -1.0), (5.25, -12.26, -1.0), (5.269, -12.46, -1.0), (5.326, -12.64, -1.0), (5.269, -12.46, 1.0), (5.326, -12.64, 1.0), (5.419, -12.82, 1.0), (5.543, -12.97, 1.0), (5.419, -12.82, -1.0), (5.543, -12.97, -1.0), (5.694, -13.09, -1.0), (5.867, -13.19, -1.0), (5.694, -13.09, 1.0), (5.867, -13.19, 1.0), (6.055, -13.24, 1.0), (6.25, -13.26, 1.0), (6.055, -13.24, -1.0), (6.25, -13.26, -1.0), (6.445, -13.24, -1.0), (6.633, -13.19, -1.0), (6.445, -13.24, 1.0), (6.633, -13.19, 1.0), (6.806, -13.09, 1.0), (6.957, -12.97, 1.0), (6.806, -13.09, -1.0), (6.957, -12.97, -1.0), (7.081, -12.82, -1.0), (7.174, -12.64, -1.0), (7.081, -12.82, 1.0), (7.174, -12.64, 1.0), (7.231, -12.46, 1.0), (7.25, -12.26, 1.0), (7.231, -12.46, -1.0), (7.25, -12.26, -1.0), (7.231, -12.07, -1.0), (7.174, -11.88, -1.0), (7.231, -12.07, 1.0), (7.174, -11.88, 1.0), (7.081, -11.71, 1.0), (6.957, -11.55, 1.0), (7.081, -11.71, -1.0), (6.957, -11.55, -1.0), (6.806, -11.43, -1.0), (6.633, -11.34, -1.0), (6.806, -11.43, 1.0), (6.633, -11.34, 1.0), (6.445, -11.28, 1.0)], [], [(0, 1, 60, 59, 58, 57, 52, 51, 50, 49, 44, 43, 42, 41, 36, 35, 34, 33, 28, 27, 26, 25, 20, 19, 18, 17, 12, 11, 10, 9, 4, 3), (0, 2, 63, 1), (3, 5, 2, 0), (4, 6, 5, 3), (63, 2, 5, 6, 7, 8, 13, 14, 15, 16, 21, 22, 23, 24, 29, 30, 31, 32, 37, 38, 39, 40, 45, 46, 47, 48, 53, 54, 55, 56, 61, 62), (9, 7, 6, 4), (10, 8, 7, 9), (11, 13, 8, 10), (12, 14, 13, 11), (17, 15, 14, 12), (18, 16, 15, 17), (19, 21, 16, 18), (20, 22, 21, 19), (25, 23, 22, 20), (26, 24, 23, 25), (27, 29, 24, 26), (28, 30, 29, 27), (33, 31, 30, 28), (34, 32, 31, 33), (35, 37, 32, 34), (36, 38, 37, 35), (41, 39, 38, 36), (42, 40, 39, 41), (43, 45, 40, 42), (44, 46, 45, 43), (49, 47, 46, 44), (50, 48, 47, 49), (51, 53, 48, 50), (52, 54, 53, 51), (57, 55, 54, 52), (58, 56, 55, 57), (59, 61, 56, 58), (60, 62, 61, 59), (1, 63, 62, 60)])
_uv = me_cylinder_028.uv_layers.new(name='UVMap')
_uv.uv.foreach_set('vector', [0.75, 0.49, 0.7968, 0.4854, 0.8418, 0.4717, 0.8833, 0.4496, 0.9197, 0.4197, 0.9496, 0.3833, 0.9717, 0.3418, 0.9854, 0.2968, 0.99, 0.25, 0.9854, 0.2032, 0.9717, 0.1582, 0.9496, 0.1167, 0.9197, 0.08029, 0.8833, 0.05045, 0.8418, 0.02827, 0.7968, 0.01461, 0.75, 0.01, 0.7032, 0.01461, 0.6582, 0.02827, 0.6167, 0.05045, 0.5803, 0.08029, 0.5504, 0.1167, 0.5283, 0.1582, 0.5146, 0.2032, 0.51, 0.25, 0.5146, 0.2968, 0.5283, 0.3418, 0.5504, 0.3833, 0.5803, 0.4197, 0.6167, 0.4496, 0.6582, 0.4717, 0.7032, 0.4854, 1.0, 0.5, 1.0, 1.0, 0.9688, 1.0, 0.9688, 0.5, 0.03125, 0.5, 0.03125, 1.0, 0.0, 1.0, 0.0, 0.5, 0.0625, 0.5, 0.0625, 1.0, 0.03125, 1.0, 0.03125, 0.5, 0.2968, 0.4854, 0.25, 0.49, 0.2032, 0.4854, 0.1582, 0.4717, 0.1167, 0.4496, 0.08029, 0.4197, 0.05045, 0.3833, 0.02827, 0.3418, 0.01461, 0.2968, 0.01, 0.25, 0.01461, 0.2032, 0.02827, 0.1582, 0.05045, 0.1167, 0.08029, 0.08029, 0.1167, 0.05045, 0.1582, 0.02827, 0.2032, 0.01461, 0.25, 0.01, 0.2968, 0.01461, 0.3418, 0.02827, 0.3833, 0.05045, 0.4197, 0.08029, 0.4496, 0.1167, 0.4717, 0.1582, 0.4854, 0.2032, 0.49, 0.25, 0.4854, 0.2968, 0.4717, 0.3418, 0.4496, 0.3833, 0.4197, 0.4197, 0.3833, 0.4496, 0.3418, 0.4717, 0.09375, 0.5, 0.09375, 1.0, 0.0625, 1.0, 0.0625, 0.5, 0.125, 0.5, 0.125, 1.0, 0.09375, 1.0, 0.09375, 0.5, 0.1562, 0.5, 0.1562, 1.0, 0.125, 1.0, 0.125, 0.5, 0.1875, 0.5, 0.1875, 1.0, 0.1562, 1.0, 0.1562, 0.5, 0.2188, 0.5, 0.2188, 1.0, 0.1875, 1.0, 0.1875, 0.5, 0.25, 0.5, 0.25, 1.0, 0.2188, 1.0, 0.2188, 0.5, 0.2812, 0.5, 0.2812, 1.0, 0.25, 1.0, 0.25, 0.5, 0.3125, 0.5, 0.3125, 1.0, 0.2812, 1.0, 0.2812, 0.5, 0.3438, 0.5, 0.3438, 1.0, 0.3125, 1.0, 0.3125, 0.5, 0.375, 0.5, 0.375, 1.0, 0.3438, 1.0, 0.3438, 0.5, 0.4062, 0.5, 0.4062, 1.0, 0.375, 1.0, 0.375, 0.5, 0.4375, 0.5, 0.4375, 1.0, 0.4062, 1.0, 0.4062, 0.5, 0.4688, 0.5, 0.4688, 1.0, 0.4375, 1.0, 0.4375, 0.5, 0.5, 0.5, 0.5, 1.0, 0.4688, 1.0, 0.4688, 0.5, 0.5312, 0.5, 0.5312, 1.0, 0.5, 1.0, 0.5, 0.5, 0.5625, 0.5, 0.5625, 1.0, 0.5312, 1.0, 0.5312, 0.5, 0.5938, 0.5, 0.5938, 1.0, 0.5625, 1.0, 0.5625, 0.5, 0.625, 0.5, 0.625, 1.0, 0.5938, 1.0, 0.5938, 0.5, 0.6562, 0.5, 0.6562, 1.0, 0.625, 1.0, 0.625, 0.5, 0.6875, 0.5, 0.6875, 1.0, 0.6562, 1.0, 0.6562, 0.5, 0.7188, 0.5, 0.7188, 1.0, 0.6875, 1.0, 0.6875, 0.5, 0.75, 0.5, 0.75, 1.0, 0.7188, 1.0, 0.7188, 0.5, 0.7812, 0.5, 0.7812, 1.0, 0.75, 1.0, 0.75, 0.5, 0.8125, 0.5, 0.8125, 1.0, 0.7812, 1.0, 0.7812, 0.5, 0.8438, 0.5, 0.8438, 1.0, 0.8125, 1.0, 0.8125, 0.5, 0.875, 0.5, 0.875, 1.0, 0.8438, 1.0, 0.8438, 0.5, 0.9062, 0.5, 0.9062, 1.0, 0.875, 1.0, 0.875, 0.5, 0.9375, 0.5, 0.9375, 1.0, 0.9062, 1.0, 0.9062, 0.5, 0.9688, 0.5, 0.9688, 1.0, 0.9375, 1.0, 0.9375, 0.5])
me_cylinder_028.update()
me_cylinder_029 = bpy.data.meshes.new('Cylinder.029')
me_cylinder_029.from_pydata([(4.768e-07, -11.26, -1.0), (0.1951, -11.28, -1.0), (4.768e-07, -11.26, 1.0), (-0.1951, -11.28, -1.0), (-0.3827, -11.34, -1.0), (-0.1951, -11.28, 1.0), (-0.3827, -11.34, 1.0), (-0.5556, -11.43, 1.0), (-0.7071, -11.55, 1.0), (-0.5556, -11.43, -1.0), (-0.7071, -11.55, -1.0), (-0.8315, -11.71, -1.0), (-0.9239, -11.88, -1.0), (-0.8315, -11.71, 1.0), (-0.9239, -11.88, 1.0), (-0.9808, -12.07, 1.0), (-1.0, -12.26, 1.0), (-0.9808, -12.07, -1.0), (-1.0, -12.26, -1.0), (-0.9808, -12.46, -1.0), (-0.9239, -12.64, -1.0), (-0.9808, -12.46, 1.0), (-0.9239, -12.64, 1.0), (-0.8315, -12.82, 1.0), (-0.7071, -12.97, 1.0), (-0.8315, -12.82, -1.0), (-0.7071, -12.97, -1.0), (-0.5556, -13.09, -1.0), (-0.3827, -13.19, -1.0), (-0.5556, -13.09, 1.0), (-0.3827, -13.19, 1.0), (-0.1951, -13.24, 1.0), (4.768e-07, -13.26, 1.0), (-0.1951, -13.24, -1.0), (4.768e-07, -13.26, -1.0), (0.1951, -13.24, -1.0), (0.3827, -13.19, -1.0), (0.1951, -13.24, 1.0), (0.3827, -13.19, 1.0), (0.5556, -13.09, 1.0), (0.7071, -12.97, 1.0), (0.5556, -13.09, -1.0), (0.7071, -12.97, -1.0), (0.8315, -12.82, -1.0), (0.9239, -12.64, -1.0), (0.8315, -12.82, 1.0), (0.9239, -12.64, 1.0), (0.9808, -12.46, 1.0), (1.0, -12.26, 1.0), (0.9808, -12.46, -1.0), (1.0, -12.26, -1.0), (0.9808, -12.07, -1.0), (0.9239, -11.88, -1.0), (0.9808, -12.07, 1.0), (0.9239, -11.88, 1.0), (0.8315, -11.71, 1.0), (0.7071, -11.55, 1.0), (0.8315, -11.71, -1.0), (0.7071, -11.55, -1.0), (0.5556, -11.43, -1.0), (0.3827, -11.34, -1.0), (0.5556, -11.43, 1.0), (0.3827, -11.34, 1.0), (0.1951, -11.28, 1.0)], [], [(0, 1, 60, 59, 58, 57, 52, 51, 50, 49, 44, 43, 42, 41, 36, 35, 34, 33, 28, 27, 26, 25, 20, 19, 18, 17, 12, 11, 10, 9, 4, 3), (0, 2, 63, 1), (3, 5, 2, 0), (4, 6, 5, 3), (63, 2, 5, 6, 7, 8, 13, 14, 15, 16, 21, 22, 23, 24, 29, 30, 31, 32, 37, 38, 39, 40, 45, 46, 47, 48, 53, 54, 55, 56, 61, 62), (9, 7, 6, 4), (10, 8, 7, 9), (11, 13, 8, 10), (12, 14, 13, 11), (17, 15, 14, 12), (18, 16, 15, 17), (19, 21, 16, 18), (20, 22, 21, 19), (25, 23, 22, 20), (26, 24, 23, 25), (27, 29, 24, 26), (28, 30, 29, 27), (33, 31, 30, 28), (34, 32, 31, 33), (35, 37, 32, 34), (36, 38, 37, 35), (41, 39, 38, 36), (42, 40, 39, 41), (43, 45, 40, 42), (44, 46, 45, 43), (49, 47, 46, 44), (50, 48, 47, 49), (51, 53, 48, 50), (52, 54, 53, 51), (57, 55, 54, 52), (58, 56, 55, 57), (59, 61, 56, 58), (60, 62, 61, 59), (1, 63, 62, 60)])
_uv = me_cylinder_029.uv_layers.new(name='UVMap')
_uv.uv.foreach_set('vector', [0.75, 0.49, 0.7968, 0.4854, 0.8418, 0.4717, 0.8833, 0.4496, 0.9197, 0.4197, 0.9496, 0.3833, 0.9717, 0.3418, 0.9854, 0.2968, 0.99, 0.25, 0.9854, 0.2032, 0.9717, 0.1582, 0.9496, 0.1167, 0.9197, 0.08029, 0.8833, 0.05045, 0.8418, 0.02827, 0.7968, 0.01461, 0.75, 0.01, 0.7032, 0.01461, 0.6582, 0.02827, 0.6167, 0.05045, 0.5803, 0.08029, 0.5504, 0.1167, 0.5283, 0.1582, 0.5146, 0.2032, 0.51, 0.25, 0.5146, 0.2968, 0.5283, 0.3418, 0.5504, 0.3833, 0.5803, 0.4197, 0.6167, 0.4496, 0.6582, 0.4717, 0.7032, 0.4854, 1.0, 0.5, 1.0, 1.0, 0.9688, 1.0, 0.9688, 0.5, 0.03125, 0.5, 0.03125, 1.0, 0.0, 1.0, 0.0, 0.5, 0.0625, 0.5, 0.0625, 1.0, 0.03125, 1.0, 0.03125, 0.5, 0.2968, 0.4854, 0.25, 0.49, 0.2032, 0.4854, 0.1582, 0.4717, 0.1167, 0.4496, 0.08029, 0.4197, 0.05045, 0.3833, 0.02827, 0.3418, 0.01461, 0.2968, 0.01, 0.25, 0.01461, 0.2032, 0.02827, 0.1582, 0.05045, 0.1167, 0.08029, 0.08029, 0.1167, 0.05045, 0.1582, 0.02827, 0.2032, 0.01461, 0.25, 0.01, 0.2968, 0.01461, 0.3418, 0.02827, 0.3833, 0.05045, 0.4197, 0.08029, 0.4496, 0.1167, 0.4717, 0.1582, 0.4854, 0.2032, 0.49, 0.25, 0.4854, 0.2968, 0.4717, 0.3418, 0.4496, 0.3833, 0.4197, 0.4197, 0.3833, 0.4496, 0.3418, 0.4717, 0.09375, 0.5, 0.09375, 1.0, 0.0625, 1.0, 0.0625, 0.5, 0.125, 0.5, 0.125, 1.0, 0.09375, 1.0, 0.09375, 0.5, 0.1562, 0.5, 0.1562, 1.0, 0.125, 1.0, 0.125, 0.5, 0.1875, 0.5, 0.1875, 1.0, 0.1562, 1.0, 0.1562, 0.5, 0.2188, 0.5, 0.2188, 1.0, 0.1875, 1.0, 0.1875, 0.5, 0.25, 0.5, 0.25, 1.0, 0.2188, 1.0, 0.2188, 0.5, 0.2812, 0.5, 0.2812, 1.0, 0.25, 1.0, 0.25, 0.5, 0.3125, 0.5, 0.3125, 1.0, 0.2812, 1.0, 0.2812, 0.5, 0.3438, 0.5, 0.3438, 1.0, 0.3125, 1.0, 0.3125, 0.5, 0.375, 0.5, 0.375, 1.0, 0.3438, 1.0, 0.3438, 0.5, 0.4062, 0.5, 0.4062, 1.0, 0.375, 1.0, 0.375, 0.5, 0.4375, 0.5, 0.4375, 1.0, 0.4062, 1.0, 0.4062, 0.5, 0.4688, 0.5, 0.4688, 1.0, 0.4375, 1.0, 0.4375, 0.5, 0.5, 0.5, 0.5, 1.0, 0.4688, 1.0, 0.4688, 0.5, 0.5312, 0.5, 0.5312, 1.0, 0.5, 1.0, 0.5, 0.5, 0.5625, 0.5, 0.5625, 1.0, 0.5312, 1.0, 0.5312, 0.5, 0.5938, 0.5, 0.5938, 1.0, 0.5625, 1.0, 0.5625, 0.5, 0.625, 0.5, 0.625, 1.0, 0.5938, 1.0, 0.5938, 0.5, 0.6562, 0.5, 0.6562, 1.0, 0.625, 1.0, 0.625, 0.5, 0.6875, 0.5, 0.6875, 1.0, 0.6562, 1.0, 0.6562, 0.5, 0.7188, 0.5, 0.7188, 1.0, 0.6875, 1.0, 0.6875, 0.5, 0.75, 0.5, 0.75, 1.0, 0.7188, 1.0, 0.7188, 0.5, 0.7812, 0.5, 0.7812, 1.0, 0.75, 1.0, 0.75, 0.5, 0.8125, 0.5, 0.8125, 1.0, 0.7812, 1.0, 0.7812, 0.5, 0.8438, 0.5, 0.8438, 1.0, 0.8125, 1.0, 0.8125, 0.5, 0.875, 0.5, 0.875, 1.0, 0.8438, 1.0, 0.8438, 0.5, 0.9062, 0.5, 0.9062, 1.0, 0.875, 1.0, 0.875, 0.5, 0.9375, 0.5, 0.9375, 1.0, 0.9062, 1.0, 0.9062, 0.5, 0.9688, 0.5, 0.9688, 1.0, 0.9375, 1.0, 0.9375, 0.5])
me_cylinder_029.update()
me_cylinder_030 = bpy.data.meshes.new('Cylinder.030')
me_cylinder_030.from_pydata([(12.25, -11.26, -1.0), (12.45, -11.28, -1.0), (12.25, -11.26, 1.0), (12.05, -11.28, -1.0), (11.87, -11.34, -1.0), (12.05, -11.28, 1.0), (11.87, -11.34, 1.0), (11.69, -11.43, 1.0), (11.54, -11.55, 1.0), (11.69, -11.43, -1.0), (11.54, -11.55, -1.0), (11.42, -11.71, -1.0), (11.33, -11.88, -1.0), (11.42, -11.71, 1.0), (11.33, -11.88, 1.0), (11.27, -12.07, 1.0), (11.25, -12.26, 1.0), (11.27, -12.07, -1.0), (11.25, -12.26, -1.0), (11.27, -12.46, -1.0), (11.33, -12.64, -1.0), (11.27, -12.46, 1.0), (11.33, -12.64, 1.0), (11.42, -12.82, 1.0), (11.54, -12.97, 1.0), (11.42, -12.82, -1.0), (11.54, -12.97, -1.0), (11.69, -13.09, -1.0), (11.87, -13.19, -1.0), (11.69, -13.09, 1.0), (11.87, -13.19, 1.0), (12.05, -13.24, 1.0), (12.25, -13.26, 1.0), (12.05, -13.24, -1.0), (12.25, -13.26, -1.0), (12.45, -13.24, -1.0), (12.63, -13.19, -1.0), (12.45, -13.24, 1.0), (12.63, -13.19, 1.0), (12.81, -13.09, 1.0), (12.96, -12.97, 1.0), (12.81, -13.09, -1.0), (12.96, -12.97, -1.0), (13.08, -12.82, -1.0), (13.17, -12.64, -1.0), (13.08, -12.82, 1.0), (13.17, -12.64, 1.0), (13.23, -12.46, 1.0), (13.25, -12.26, 1.0), (13.23, -12.46, -1.0), (13.25, -12.26, -1.0), (13.23, -12.07, -1.0), (13.17, -11.88, -1.0), (13.23, -12.07, 1.0), (13.17, -11.88, 1.0), (13.08, -11.71, 1.0), (12.96, -11.55, 1.0), (13.08, -11.71, -1.0), (12.96, -11.55, -1.0), (12.81, -11.43, -1.0), (12.63, -11.34, -1.0), (12.81, -11.43, 1.0), (12.63, -11.34, 1.0), (12.45, -11.28, 1.0)], [], [(0, 1, 60, 59, 58, 57, 52, 51, 50, 49, 44, 43, 42, 41, 36, 35, 34, 33, 28, 27, 26, 25, 20, 19, 18, 17, 12, 11, 10, 9, 4, 3), (0, 2, 63, 1), (3, 5, 2, 0), (4, 6, 5, 3), (63, 2, 5, 6, 7, 8, 13, 14, 15, 16, 21, 22, 23, 24, 29, 30, 31, 32, 37, 38, 39, 40, 45, 46, 47, 48, 53, 54, 55, 56, 61, 62), (9, 7, 6, 4), (10, 8, 7, 9), (11, 13, 8, 10), (12, 14, 13, 11), (17, 15, 14, 12), (18, 16, 15, 17), (19, 21, 16, 18), (20, 22, 21, 19), (25, 23, 22, 20), (26, 24, 23, 25), (27, 29, 24, 26), (28, 30, 29, 27), (33, 31, 30, 28), (34, 32, 31, 33), (35, 37, 32, 34), (36, 38, 37, 35), (41, 39, 38, 36), (42, 40, 39, 41), (43, 45, 40, 42), (44, 46, 45, 43), (49, 47, 46, 44), (50, 48, 47, 49), (51, 53, 48, 50), (52, 54, 53, 51), (57, 55, 54, 52), (58, 56, 55, 57), (59, 61, 56, 58), (60, 62, 61, 59), (1, 63, 62, 60)])
_uv = me_cylinder_030.uv_layers.new(name='UVMap')
_uv.uv.foreach_set('vector', [0.75, 0.49, 0.7968, 0.4854, 0.8418, 0.4717, 0.8833, 0.4496, 0.9197, 0.4197, 0.9496, 0.3833, 0.9717, 0.3418, 0.9854, 0.2968, 0.99, 0.25, 0.9854, 0.2032, 0.9717, 0.1582, 0.9496, 0.1167, 0.9197, 0.08029, 0.8833, 0.05045, 0.8418, 0.02827, 0.7968, 0.01461, 0.75, 0.01, 0.7032, 0.01461, 0.6582, 0.02827, 0.6167, 0.05045, 0.5803, 0.08029, 0.5504, 0.1167, 0.5283, 0.1582, 0.5146, 0.2032, 0.51, 0.25, 0.5146, 0.2968, 0.5283, 0.3418, 0.5504, 0.3833, 0.5803, 0.4197, 0.6167, 0.4496, 0.6582, 0.4717, 0.7032, 0.4854, 1.0, 0.5, 1.0, 1.0, 0.9688, 1.0, 0.9688, 0.5, 0.03125, 0.5, 0.03125, 1.0, 0.0, 1.0, 0.0, 0.5, 0.0625, 0.5, 0.0625, 1.0, 0.03125, 1.0, 0.03125, 0.5, 0.2968, 0.4854, 0.25, 0.49, 0.2032, 0.4854, 0.1582, 0.4717, 0.1167, 0.4496, 0.08029, 0.4197, 0.05045, 0.3833, 0.02827, 0.3418, 0.01461, 0.2968, 0.01, 0.25, 0.01461, 0.2032, 0.02827, 0.1582, 0.05045, 0.1167, 0.08029, 0.08029, 0.1167, 0.05045, 0.1582, 0.02827, 0.2032, 0.01461, 0.25, 0.01, 0.2968, 0.01461, 0.3418, 0.02827, 0.3833, 0.05045, 0.4197, 0.08029, 0.4496, 0.1167, 0.4717, 0.1582, 0.4854, 0.2032, 0.49, 0.25, 0.4854, 0.2968, 0.4717, 0.3418, 0.4496, 0.3833, 0.4197, 0.4197, 0.3833, 0.4496, 0.3418, 0.4717, 0.09375, 0.5, 0.09375, 1.0, 0.0625, 1.0, 0.0625, 0.5, 0.125, 0.5, 0.125, 1.0, 0.09375, 1.0, 0.09375, 0.5, 0.1562, 0.5, 0.1562, 1.0, 0.125, 1.0, 0.125, 0.5, 0.1875, 0.5, 0.1875, 1.0, 0.1562, 1.0, 0.1562, 0.5, 0.2188, 0.5, 0.2188, 1.0, 0.1875, 1.0, 0.1875, 0.5, 0.25, 0.5, 0.25, 1.0, 0.2188, 1.0, 0.2188, 0.5, 0.2812, 0.5, 0.2812, 1.0, 0.25, 1.0, 0.25, 0.5, 0.3125, 0.5, 0.3125, 1.0, 0.2812, 1.0, 0.2812, 0.5, 0.3438, 0.5, 0.3438, 1.0, 0.3125, 1.0, 0.3125, 0.5, 0.375, 0.5, 0.375, 1.0, 0.3438, 1.0, 0.3438, 0.5, 0.4062, 0.5, 0.4062, 1.0, 0.375, 1.0, 0.375, 0.5, 0.4375, 0.5, 0.4375, 1.0, 0.4062, 1.0, 0.4062, 0.5, 0.4688, 0.5, 0.4688, 1.0, 0.4375, 1.0, 0.4375, 0.5, 0.5, 0.5, 0.5, 1.0, 0.4688, 1.0, 0.4688, 0.5, 0.5312, 0.5, 0.5312, 1.0, 0.5, 1.0, 0.5, 0.5, 0.5625, 0.5, 0.5625, 1.0, 0.5312, 1.0, 0.5312, 0.5, 0.5938, 0.5, 0.5938, 1.0, 0.5625, 1.0, 0.5625, 0.5, 0.625, 0.5, 0.625, 1.0, 0.5938, 1.0, 0.5938, 0.5, 0.6562, 0.5, 0.6562, 1.0, 0.625, 1.0, 0.625, 0.5, 0.6875, 0.5, 0.6875, 1.0, 0.6562, 1.0, 0.6562, 0.5, 0.7188, 0.5, 0.7188, 1.0, 0.6875, 1.0, 0.6875, 0.5, 0.75, 0.5, 0.75, 1.0, 0.7188, 1.0, 0.7188, 0.5, 0.7812, 0.5, 0.7812, 1.0, 0.75, 1.0, 0.75, 0.5, 0.8125, 0.5, 0.8125, 1.0, 0.7812, 1.0, 0.7812, 0.5, 0.8438, 0.5, 0.8438, 1.0, 0.8125, 1.0, 0.8125, 0.5, 0.875, 0.5, 0.875, 1.0, 0.8438, 1.0, 0.8438, 0.5, 0.9062, 0.5, 0.9062, 1.0, 0.875, 1.0, 0.875, 0.5, 0.9375, 0.5, 0.9375, 1.0, 0.9062, 1.0, 0.9062, 0.5, 0.9688, 0.5, 0.9688, 1.0, 0.9375, 1.0, 0.9375, 0.5])
me_cylinder_030.update()
me_cylinder_031 = bpy.data.meshes.new('Cylinder.031')
me_cylinder_031.from_pydata([(12.25, -5.187, -1.0), (12.45, -5.206, -1.0), (12.25, -5.187, 1.0), (12.05, -5.206, -1.0), (11.87, -5.263, -1.0), (12.05, -5.206, 1.0), (11.87, -5.263, 1.0), (11.69, -5.356, 1.0), (11.54, -5.48, 1.0), (11.69, -5.356, -1.0), (11.54, -5.48, -1.0), (11.42, -5.632, -1.0), (11.33, -5.804, -1.0), (11.42, -5.632, 1.0), (11.33, -5.804, 1.0), (11.27, -5.992, 1.0), (11.25, -6.187, 1.0), (11.27, -5.992, -1.0), (11.25, -6.187, -1.0), (11.27, -6.382, -1.0), (11.33, -6.57, -1.0), (11.27, -6.382, 1.0), (11.33, -6.57, 1.0), (11.42, -6.743, 1.0), (11.54, -6.894, 1.0), (11.42, -6.743, -1.0), (11.54, -6.894, -1.0), (11.69, -7.019, -1.0), (11.87, -7.111, -1.0), (11.69, -7.019, 1.0), (11.87, -7.111, 1.0), (12.05, -7.168, 1.0), (12.25, -7.187, 1.0), (12.05, -7.168, -1.0), (12.25, -7.187, -1.0), (12.45, -7.168, -1.0), (12.63, -7.111, -1.0), (12.45, -7.168, 1.0), (12.63, -7.111, 1.0), (12.81, -7.019, 1.0), (12.96, -6.894, 1.0), (12.81, -7.019, -1.0), (12.96, -6.894, -1.0), (13.08, -6.743, -1.0), (13.17, -6.57, -1.0), (13.08, -6.743, 1.0), (13.17, -6.57, 1.0), (13.23, -6.382, 1.0), (13.25, -6.187, 1.0), (13.23, -6.382, -1.0), (13.25, -6.187, -1.0), (13.23, -5.992, -1.0), (13.17, -5.804, -1.0), (13.23, -5.992, 1.0), (13.17, -5.804, 1.0), (13.08, -5.632, 1.0), (12.96, -5.48, 1.0), (13.08, -5.632, -1.0), (12.96, -5.48, -1.0), (12.81, -5.356, -1.0), (12.63, -5.263, -1.0), (12.81, -5.356, 1.0), (12.63, -5.263, 1.0), (12.45, -5.206, 1.0)], [], [(0, 1, 60, 59, 58, 57, 52, 51, 50, 49, 44, 43, 42, 41, 36, 35, 34, 33, 28, 27, 26, 25, 20, 19, 18, 17, 12, 11, 10, 9, 4, 3), (0, 2, 63, 1), (3, 5, 2, 0), (4, 6, 5, 3), (63, 2, 5, 6, 7, 8, 13, 14, 15, 16, 21, 22, 23, 24, 29, 30, 31, 32, 37, 38, 39, 40, 45, 46, 47, 48, 53, 54, 55, 56, 61, 62), (9, 7, 6, 4), (10, 8, 7, 9), (11, 13, 8, 10), (12, 14, 13, 11), (17, 15, 14, 12), (18, 16, 15, 17), (19, 21, 16, 18), (20, 22, 21, 19), (25, 23, 22, 20), (26, 24, 23, 25), (27, 29, 24, 26), (28, 30, 29, 27), (33, 31, 30, 28), (34, 32, 31, 33), (35, 37, 32, 34), (36, 38, 37, 35), (41, 39, 38, 36), (42, 40, 39, 41), (43, 45, 40, 42), (44, 46, 45, 43), (49, 47, 46, 44), (50, 48, 47, 49), (51, 53, 48, 50), (52, 54, 53, 51), (57, 55, 54, 52), (58, 56, 55, 57), (59, 61, 56, 58), (60, 62, 61, 59), (1, 63, 62, 60)])
_uv = me_cylinder_031.uv_layers.new(name='UVMap')
_uv.uv.foreach_set('vector', [0.75, 0.49, 0.7968, 0.4854, 0.8418, 0.4717, 0.8833, 0.4496, 0.9197, 0.4197, 0.9496, 0.3833, 0.9717, 0.3418, 0.9854, 0.2968, 0.99, 0.25, 0.9854, 0.2032, 0.9717, 0.1582, 0.9496, 0.1167, 0.9197, 0.08029, 0.8833, 0.05045, 0.8418, 0.02827, 0.7968, 0.01461, 0.75, 0.01, 0.7032, 0.01461, 0.6582, 0.02827, 0.6167, 0.05045, 0.5803, 0.08029, 0.5504, 0.1167, 0.5283, 0.1582, 0.5146, 0.2032, 0.51, 0.25, 0.5146, 0.2968, 0.5283, 0.3418, 0.5504, 0.3833, 0.5803, 0.4197, 0.6167, 0.4496, 0.6582, 0.4717, 0.7032, 0.4854, 1.0, 0.5, 1.0, 1.0, 0.9688, 1.0, 0.9688, 0.5, 0.03125, 0.5, 0.03125, 1.0, 0.0, 1.0, 0.0, 0.5, 0.0625, 0.5, 0.0625, 1.0, 0.03125, 1.0, 0.03125, 0.5, 0.2968, 0.4854, 0.25, 0.49, 0.2032, 0.4854, 0.1582, 0.4717, 0.1167, 0.4496, 0.08029, 0.4197, 0.05045, 0.3833, 0.02827, 0.3418, 0.01461, 0.2968, 0.01, 0.25, 0.01461, 0.2032, 0.02827, 0.1582, 0.05045, 0.1167, 0.08029, 0.08029, 0.1167, 0.05045, 0.1582, 0.02827, 0.2032, 0.01461, 0.25, 0.01, 0.2968, 0.01461, 0.3418, 0.02827, 0.3833, 0.05045, 0.4197, 0.08029, 0.4496, 0.1167, 0.4717, 0.1582, 0.4854, 0.2032, 0.49, 0.25, 0.4854, 0.2968, 0.4717, 0.3418, 0.4496, 0.3833, 0.4197, 0.4197, 0.3833, 0.4496, 0.3418, 0.4717, 0.09375, 0.5, 0.09375, 1.0, 0.0625, 1.0, 0.0625, 0.5, 0.125, 0.5, 0.125, 1.0, 0.09375, 1.0, 0.09375, 0.5, 0.1562, 0.5, 0.1562, 1.0, 0.125, 1.0, 0.125, 0.5, 0.1875, 0.5, 0.1875, 1.0, 0.1562, 1.0, 0.1562, 0.5, 0.2188, 0.5, 0.2188, 1.0, 0.1875, 1.0, 0.1875, 0.5, 0.25, 0.5, 0.25, 1.0, 0.2188, 1.0, 0.2188, 0.5, 0.2812, 0.5, 0.2812, 1.0, 0.25, 1.0, 0.25, 0.5, 0.3125, 0.5, 0.3125, 1.0, 0.2812, 1.0, 0.2812, 0.5, 0.3438, 0.5, 0.3438, 1.0, 0.3125, 1.0, 0.3125, 0.5, 0.375, 0.5, 0.375, 1.0, 0.3438, 1.0, 0.3438, 0.5, 0.4062, 0.5, 0.4062, 1.0, 0.375, 1.0, 0.375, 0.5, 0.4375, 0.5, 0.4375, 1.0, 0.4062, 1.0, 0.4062, 0.5, 0.4688, 0.5, 0.4688, 1.0, 0.4375, 1.0, 0.4375, 0.5, 0.5, 0.5, 0.5, 1.0, 0.4688, 1.0, 0.4688, 0.5, 0.5312, 0.5, 0.5312, 1.0, 0.5, 1.0, 0.5, 0.5, 0.5625, 0.5, 0.5625, 1.0, 0.5312, 1.0, 0.5312, 0.5, 0.5938, 0.5, 0.5938, 1.0, 0.5625, 1.0, 0.5625, 0.5, 0.625, 0.5, 0.625, 1.0, 0.5938, 1.0, 0.5938, 0.5, 0.6562, 0.5, 0.6562, 1.0, 0.625, 1.0, 0.625, 0.5, 0.6875, 0.5, 0.6875, 1.0, 0.6562, 1.0, 0.6562, 0.5, 0.7188, 0.5, 0.7188, 1.0, 0.6875, 1.0, 0.6875, 0.5, 0.75, 0.5, 0.75, 1.0, 0.7188, 1.0, 0.7188, 0.5, 0.7812, 0.5, 0.7812, 1.0, 0.75, 1.0, 0.75, 0.5, 0.8125, 0.5, 0.8125, 1.0, 0.7812, 1.0, 0.7812, 0.5, 0.8438, 0.5, 0.8438, 1.0, 0.8125, 1.0, 0.8125, 0.5, 0.875, 0.5, 0.875, 1.0, 0.8438, 1.0, 0.8438, 0.5, 0.9062, 0.5, 0.9062, 1.0, 0.875, 1.0, 0.875, 0.5, 0.9375, 0.5, 0.9375, 1.0, 0.9062, 1.0, 0.9062, 0.5, 0.9688, 0.5, 0.9688, 1.0, 0.9375, 1.0, 0.9375, 0.5])
me_cylinder_031.update()
me_cylinder_032 = bpy.data.meshes.new('Cylinder.032')
me_cylinder_032.from_pydata([(4.768e-07, -5.187, -1.0), (0.1951, -5.206, -1.0), (4.768e-07, -5.187, 1.0), (-0.1951, -5.206, -1.0), (-0.3827, -5.263, -1.0), (-0.1951, -5.206, 1.0), (-0.3827, -5.263, 1.0), (-0.5556, -5.356, 1.0), (-0.7071, -5.48, 1.0), (-0.5556, -5.356, -1.0), (-0.7071, -5.48, -1.0), (-0.8315, -5.632, -1.0), (-0.9239, -5.804, -1.0), (-0.8315, -5.632, 1.0), (-0.9239, -5.804, 1.0), (-0.9808, -5.992, 1.0), (-1.0, -6.187, 1.0), (-0.9808, -5.992, -1.0), (-1.0, -6.187, -1.0), (-0.9808, -6.382, -1.0), (-0.9239, -6.57, -1.0), (-0.9808, -6.382, 1.0), (-0.9239, -6.57, 1.0), (-0.8315, -6.743, 1.0), (-0.7071, -6.894, 1.0), (-0.8315, -6.743, -1.0), (-0.7071, -6.894, -1.0), (-0.5556, -7.019, -1.0), (-0.3827, -7.111, -1.0), (-0.5556, -7.019, 1.0), (-0.3827, -7.111, 1.0), (-0.1951, -7.168, 1.0), (4.768e-07, -7.187, 1.0), (-0.1951, -7.168, -1.0), (4.768e-07, -7.187, -1.0), (0.1951, -7.168, -1.0), (0.3827, -7.111, -1.0), (0.1951, -7.168, 1.0), (0.3827, -7.111, 1.0), (0.5556, -7.019, 1.0), (0.7071, -6.894, 1.0), (0.5556, -7.019, -1.0), (0.7071, -6.894, -1.0), (0.8315, -6.743, -1.0), (0.9239, -6.57, -1.0), (0.8315, -6.743, 1.0), (0.9239, -6.57, 1.0), (0.9808, -6.382, 1.0), (1.0, -6.187, 1.0), (0.9808, -6.382, -1.0), (1.0, -6.187, -1.0), (0.9808, -5.992, -1.0), (0.9239, -5.804, -1.0), (0.9808, -5.992, 1.0), (0.9239, -5.804, 1.0), (0.8315, -5.632, 1.0), (0.7071, -5.48, 1.0), (0.8315, -5.632, -1.0), (0.7071, -5.48, -1.0), (0.5556, -5.356, -1.0), (0.3827, -5.263, -1.0), (0.5556, -5.356, 1.0), (0.3827, -5.263, 1.0), (0.1951, -5.206, 1.0)], [], [(0, 1, 60, 59, 58, 57, 52, 51, 50, 49, 44, 43, 42, 41, 36, 35, 34, 33, 28, 27, 26, 25, 20, 19, 18, 17, 12, 11, 10, 9, 4, 3), (0, 2, 63, 1), (3, 5, 2, 0), (4, 6, 5, 3), (63, 2, 5, 6, 7, 8, 13, 14, 15, 16, 21, 22, 23, 24, 29, 30, 31, 32, 37, 38, 39, 40, 45, 46, 47, 48, 53, 54, 55, 56, 61, 62), (9, 7, 6, 4), (10, 8, 7, 9), (11, 13, 8, 10), (12, 14, 13, 11), (17, 15, 14, 12), (18, 16, 15, 17), (19, 21, 16, 18), (20, 22, 21, 19), (25, 23, 22, 20), (26, 24, 23, 25), (27, 29, 24, 26), (28, 30, 29, 27), (33, 31, 30, 28), (34, 32, 31, 33), (35, 37, 32, 34), (36, 38, 37, 35), (41, 39, 38, 36), (42, 40, 39, 41), (43, 45, 40, 42), (44, 46, 45, 43), (49, 47, 46, 44), (50, 48, 47, 49), (51, 53, 48, 50), (52, 54, 53, 51), (57, 55, 54, 52), (58, 56, 55, 57), (59, 61, 56, 58), (60, 62, 61, 59), (1, 63, 62, 60)])
_uv = me_cylinder_032.uv_layers.new(name='UVMap')
_uv.uv.foreach_set('vector', [0.75, 0.49, 0.7968, 0.4854, 0.8418, 0.4717, 0.8833, 0.4496, 0.9197, 0.4197, 0.9496, 0.3833, 0.9717, 0.3418, 0.9854, 0.2968, 0.99, 0.25, 0.9854, 0.2032, 0.9717, 0.1582, 0.9496, 0.1167, 0.9197, 0.08029, 0.8833, 0.05045, 0.8418, 0.02827, 0.7968, 0.01461, 0.75, 0.01, 0.7032, 0.01461, 0.6582, 0.02827, 0.6167, 0.05045, 0.5803, 0.08029, 0.5504, 0.1167, 0.5283, 0.1582, 0.5146, 0.2032, 0.51, 0.25, 0.5146, 0.2968, 0.5283, 0.3418, 0.5504, 0.3833, 0.5803, 0.4197, 0.6167, 0.4496, 0.6582, 0.4717, 0.7032, 0.4854, 1.0, 0.5, 1.0, 1.0, 0.9688, 1.0, 0.9688, 0.5, 0.03125, 0.5, 0.03125, 1.0, 0.0, 1.0, 0.0, 0.5, 0.0625, 0.5, 0.0625, 1.0, 0.03125, 1.0, 0.03125, 0.5, 0.2968, 0.4854, 0.25, 0.49, 0.2032, 0.4854, 0.1582, 0.4717, 0.1167, 0.4496, 0.08029, 0.4197, 0.05045, 0.3833, 0.02827, 0.3418, 0.01461, 0.2968, 0.01, 0.25, 0.01461, 0.2032, 0.02827, 0.1582, 0.05045, 0.1167, 0.08029, 0.08029, 0.1167, 0.05045, 0.1582, 0.02827, 0.2032, 0.01461, 0.25, 0.01, 0.2968, 0.01461, 0.3418, 0.02827, 0.3833, 0.05045, 0.4197, 0.08029, 0.4496, 0.1167, 0.4717, 0.1582, 0.4854, 0.2032, 0.49, 0.25, 0.4854, 0.2968, 0.4717, 0.3418, 0.4496, 0.3833, 0.4197, 0.4197, 0.3833, 0.4496, 0.3418, 0.4717, 0.09375, 0.5, 0.09375, 1.0, 0.0625, 1.0, 0.0625, 0.5, 0.125, 0.5, 0.125, 1.0, 0.09375, 1.0, 0.09375, 0.5, 0.1562, 0.5, 0.1562, 1.0, 0.125, 1.0, 0.125, 0.5, 0.1875, 0.5, 0.1875, 1.0, 0.1562, 1.0, 0.1562, 0.5, 0.2188, 0.5, 0.2188, 1.0, 0.1875, 1.0, 0.1875, 0.5, 0.25, 0.5, 0.25, 1.0, 0.2188, 1.0, 0.2188, 0.5, 0.2812, 0.5, 0.2812, 1.0, 0.25, 1.0, 0.25, 0.5, 0.3125, 0.5, 0.3125, 1.0, 0.2812, 1.0, 0.2812, 0.5, 0.3438, 0.5, 0.3438, 1.0, 0.3125, 1.0, 0.3125, 0.5, 0.375, 0.5, 0.375, 1.0, 0.3438, 1.0, 0.3438, 0.5, 0.4062, 0.5, 0.4062, 1.0, 0.375, 1.0, 0.375, 0.5, 0.4375, 0.5, 0.4375, 1.0, 0.4062, 1.0, 0.4062, 0.5, 0.4688, 0.5, 0.4688, 1.0, 0.4375, 1.0, 0.4375, 0.5, 0.5, 0.5, 0.5, 1.0, 0.4688, 1.0, 0.4688, 0.5, 0.5312, 0.5, 0.5312, 1.0, 0.5, 1.0, 0.5, 0.5, 0.5625, 0.5, 0.5625, 1.0, 0.5312, 1.0, 0.5312, 0.5, 0.5938, 0.5, 0.5938, 1.0, 0.5625, 1.0, 0.5625, 0.5, 0.625, 0.5, 0.625, 1.0, 0.5938, 1.0, 0.5938, 0.5, 0.6562, 0.5, 0.6562, 1.0, 0.625, 1.0, 0.625, 0.5, 0.6875, 0.5, 0.6875, 1.0, 0.6562, 1.0, 0.6562, 0.5, 0.7188, 0.5, 0.7188, 1.0, 0.6875, 1.0, 0.6875, 0.5, 0.75, 0.5, 0.75, 1.0, 0.7188, 1.0, 0.7188, 0.5, 0.7812, 0.5, 0.7812, 1.0, 0.75, 1.0, 0.75, 0.5, 0.8125, 0.5, 0.8125, 1.0, 0.7812, 1.0, 0.7812, 0.5, 0.8438, 0.5, 0.8438, 1.0, 0.8125, 1.0, 0.8125, 0.5, 0.875, 0.5, 0.875, 1.0, 0.8438, 1.0, 0.8438, 0.5, 0.9062, 0.5, 0.9062, 1.0, 0.875, 1.0, 0.875, 0.5, 0.9375, 0.5, 0.9375, 1.0, 0.9062, 1.0, 0.9062, 0.5, 0.9688, 0.5, 0.9688, 1.0, 0.9375, 1.0, 0.9375, 0.5])
me_cylinder_032.update()
me_cylinder_033 = bpy.data.meshes.new('Cylinder.033')
me_cylinder_033.from_pydata([(6.25, -5.187, -1.0), (6.445, -5.206, -1.0), (6.25, -5.187, 1.0), (6.055, -5.206, -1.0), (5.867, -5.263, -1.0), (6.055, -5.206, 1.0), (5.867, -5.263, 1.0), (5.694, -5.356, 1.0), (5.543, -5.48, 1.0), (5.694, -5.356, -1.0), (5.543, -5.48, -1.0), (5.419, -5.632, -1.0), (5.326, -5.804, -1.0), (5.419, -5.632, 1.0), (5.326, -5.804, 1.0), (5.269, -5.992, 1.0), (5.25, -6.187, 1.0), (5.269, -5.992, -1.0), (5.25, -6.187, -1.0), (5.269, -6.382, -1.0), (5.326, -6.57, -1.0), (5.269, -6.382, 1.0), (5.326, -6.57, 1.0), (5.419, -6.743, 1.0), (5.543, -6.894, 1.0), (5.419, -6.743, -1.0), (5.543, -6.894, -1.0), (5.694, -7.019, -1.0), (5.867, -7.111, -1.0), (5.694, -7.019, 1.0), (5.867, -7.111, 1.0), (6.055, -7.168, 1.0), (6.25, -7.187, 1.0), (6.055, -7.168, -1.0), (6.25, -7.187, -1.0), (6.445, -7.168, -1.0), (6.633, -7.111, -1.0), (6.445, -7.168, 1.0), (6.633, -7.111, 1.0), (6.806, -7.019, 1.0), (6.957, -6.894, 1.0), (6.806, -7.019, -1.0), (6.957, -6.894, -1.0), (7.081, -6.743, -1.0), (7.174, -6.57, -1.0), (7.081, -6.743, 1.0), (7.174, -6.57, 1.0), (7.231, -6.382, 1.0), (7.25, -6.187, 1.0), (7.231, -6.382, -1.0), (7.25, -6.187, -1.0), (7.231, -5.992, -1.0), (7.174, -5.804, -1.0), (7.231, -5.992, 1.0), (7.174, -5.804, 1.0), (7.081, -5.632, 1.0), (6.957, -5.48, 1.0), (7.081, -5.632, -1.0), (6.957, -5.48, -1.0), (6.806, -5.356, -1.0), (6.633, -5.263, -1.0), (6.806, -5.356, 1.0), (6.633, -5.263, 1.0), (6.445, -5.206, 1.0)], [], [(0, 1, 60, 59, 58, 57, 52, 51, 50, 49, 44, 43, 42, 41, 36, 35, 34, 33, 28, 27, 26, 25, 20, 19, 18, 17, 12, 11, 10, 9, 4, 3), (0, 2, 63, 1), (3, 5, 2, 0), (4, 6, 5, 3), (63, 2, 5, 6, 7, 8, 13, 14, 15, 16, 21, 22, 23, 24, 29, 30, 31, 32, 37, 38, 39, 40, 45, 46, 47, 48, 53, 54, 55, 56, 61, 62), (9, 7, 6, 4), (10, 8, 7, 9), (11, 13, 8, 10), (12, 14, 13, 11), (17, 15, 14, 12), (18, 16, 15, 17), (19, 21, 16, 18), (20, 22, 21, 19), (25, 23, 22, 20), (26, 24, 23, 25), (27, 29, 24, 26), (28, 30, 29, 27), (33, 31, 30, 28), (34, 32, 31, 33), (35, 37, 32, 34), (36, 38, 37, 35), (41, 39, 38, 36), (42, 40, 39, 41), (43, 45, 40, 42), (44, 46, 45, 43), (49, 47, 46, 44), (50, 48, 47, 49), (51, 53, 48, 50), (52, 54, 53, 51), (57, 55, 54, 52), (58, 56, 55, 57), (59, 61, 56, 58), (60, 62, 61, 59), (1, 63, 62, 60)])
_uv = me_cylinder_033.uv_layers.new(name='UVMap')
_uv.uv.foreach_set('vector', [0.75, 0.49, 0.7968, 0.4854, 0.8418, 0.4717, 0.8833, 0.4496, 0.9197, 0.4197, 0.9496, 0.3833, 0.9717, 0.3418, 0.9854, 0.2968, 0.99, 0.25, 0.9854, 0.2032, 0.9717, 0.1582, 0.9496, 0.1167, 0.9197, 0.08029, 0.8833, 0.05045, 0.8418, 0.02827, 0.7968, 0.01461, 0.75, 0.01, 0.7032, 0.01461, 0.6582, 0.02827, 0.6167, 0.05045, 0.5803, 0.08029, 0.5504, 0.1167, 0.5283, 0.1582, 0.5146, 0.2032, 0.51, 0.25, 0.5146, 0.2968, 0.5283, 0.3418, 0.5504, 0.3833, 0.5803, 0.4197, 0.6167, 0.4496, 0.6582, 0.4717, 0.7032, 0.4854, 1.0, 0.5, 1.0, 1.0, 0.9688, 1.0, 0.9688, 0.5, 0.03125, 0.5, 0.03125, 1.0, 0.0, 1.0, 0.0, 0.5, 0.0625, 0.5, 0.0625, 1.0, 0.03125, 1.0, 0.03125, 0.5, 0.2968, 0.4854, 0.25, 0.49, 0.2032, 0.4854, 0.1582, 0.4717, 0.1167, 0.4496, 0.08029, 0.4197, 0.05045, 0.3833, 0.02827, 0.3418, 0.01461, 0.2968, 0.01, 0.25, 0.01461, 0.2032, 0.02827, 0.1582, 0.05045, 0.1167, 0.08029, 0.08029, 0.1167, 0.05045, 0.1582, 0.02827, 0.2032, 0.01461, 0.25, 0.01, 0.2968, 0.01461, 0.3418, 0.02827, 0.3833, 0.05045, 0.4197, 0.08029, 0.4496, 0.1167, 0.4717, 0.1582, 0.4854, 0.2032, 0.49, 0.25, 0.4854, 0.2968, 0.4717, 0.3418, 0.4496, 0.3833, 0.4197, 0.4197, 0.3833, 0.4496, 0.3418, 0.4717, 0.09375, 0.5, 0.09375, 1.0, 0.0625, 1.0, 0.0625, 0.5, 0.125, 0.5, 0.125, 1.0, 0.09375, 1.0, 0.09375, 0.5, 0.1562, 0.5, 0.1562, 1.0, 0.125, 1.0, 0.125, 0.5, 0.1875, 0.5, 0.1875, 1.0, 0.1562, 1.0, 0.1562, 0.5, 0.2188, 0.5, 0.2188, 1.0, 0.1875, 1.0, 0.1875, 0.5, 0.25, 0.5, 0.25, 1.0, 0.2188, 1.0, 0.2188, 0.5, 0.2812, 0.5, 0.2812, 1.0, 0.25, 1.0, 0.25, 0.5, 0.3125, 0.5, 0.3125, 1.0, 0.2812, 1.0, 0.2812, 0.5, 0.3438, 0.5, 0.3438, 1.0, 0.3125, 1.0, 0.3125, 0.5, 0.375, 0.5, 0.375, 1.0, 0.3438, 1.0, 0.3438, 0.5, 0.4062, 0.5, 0.4062, 1.0, 0.375, 1.0, 0.375, 0.5, 0.4375, 0.5, 0.4375, 1.0, 0.4062, 1.0, 0.4062, 0.5, 0.4688, 0.5, 0.4688, 1.0, 0.4375, 1.0, 0.4375, 0.5, 0.5, 0.5, 0.5, 1.0, 0.4688, 1.0, 0.4688, 0.5, 0.5312, 0.5, 0.5312, 1.0, 0.5, 1.0, 0.5, 0.5, 0.5625, 0.5, 0.5625, 1.0, 0.5312, 1.0, 0.5312, 0.5, 0.5938, 0.5, 0.5938, 1.0, 0.5625, 1.0, 0.5625, 0.5, 0.625, 0.5, 0.625, 1.0, 0.5938, 1.0, 0.5938, 0.5, 0.6562, 0.5, 0.6562, 1.0, 0.625, 1.0, 0.625, 0.5, 0.6875, 0.5, 0.6875, 1.0, 0.6562, 1.0, 0.6562, 0.5, 0.7188, 0.5, 0.7188, 1.0, 0.6875, 1.0, 0.6875, 0.5, 0.75, 0.5, 0.75, 1.0, 0.7188, 1.0, 0.7188, 0.5, 0.7812, 0.5, 0.7812, 1.0, 0.75, 1.0, 0.75, 0.5, 0.8125, 0.5, 0.8125, 1.0, 0.7812, 1.0, 0.7812, 0.5, 0.8438, 0.5, 0.8438, 1.0, 0.8125, 1.0, 0.8125, 0.5, 0.875, 0.5, 0.875, 1.0, 0.8438, 1.0, 0.8438, 0.5, 0.9062, 0.5, 0.9062, 1.0, 0.875, 1.0, 0.875, 0.5, 0.9375, 0.5, 0.9375, 1.0, 0.9062, 1.0, 0.9062, 0.5, 0.9688, 0.5, 0.9688, 1.0, 0.9375, 1.0, 0.9375, 0.5])
me_cylinder_033.update()
me_cylinder_034 = bpy.data.meshes.new('Cylinder.034')
me_cylinder_034.from_pydata([(6.25, 1.0, -1.0), (6.445, 0.9808, -1.0), (6.25, 1.0, 1.0), (6.055, 0.9808, -1.0), (5.867, 0.9239, -1.0), (6.055, 0.9808, 1.0), (5.867, 0.9239, 1.0), (5.694, 0.8315, 1.0), (5.543, 0.7071, 1.0), (5.694, 0.8315, -1.0), (5.543, 0.7071, -1.0), (5.419, 0.5556, -1.0), (5.326, 0.3827, -1.0), (5.419, 0.5556, 1.0), (5.326, 0.3827, 1.0), (5.269, 0.1951, 1.0), (5.25, -1.907e-06, 1.0), (5.269, 0.1951, -1.0), (5.25, -1.907e-06, -1.0), (5.269, -0.1951, -1.0), (5.326, -0.3827, -1.0), (5.269, -0.1951, 1.0), (5.326, -0.3827, 1.0), (5.419, -0.5556, 1.0), (5.543, -0.7071, 1.0), (5.419, -0.5556, -1.0), (5.543, -0.7071, -1.0), (5.694, -0.8315, -1.0), (5.867, -0.9239, -1.0), (5.694, -0.8315, 1.0), (5.867, -0.9239, 1.0), (6.055, -0.9808, 1.0), (6.25, -1.0, 1.0), (6.055, -0.9808, -1.0), (6.25, -1.0, -1.0), (6.445, -0.9808, -1.0), (6.633, -0.9239, -1.0), (6.445, -0.9808, 1.0), (6.633, -0.9239, 1.0), (6.806, -0.8315, 1.0), (6.957, -0.7071, 1.0), (6.806, -0.8315, -1.0), (6.957, -0.7071, -1.0), (7.081, -0.5556, -1.0), (7.174, -0.3827, -1.0), (7.081, -0.5556, 1.0), (7.174, -0.3827, 1.0), (7.231, -0.1951, 1.0), (7.25, -1.907e-06, 1.0), (7.231, -0.1951, -1.0), (7.25, -1.907e-06, -1.0), (7.231, 0.1951, -1.0), (7.174, 0.3827, -1.0), (7.231, 0.1951, 1.0), (7.174, 0.3827, 1.0), (7.081, 0.5556, 1.0), (6.957, 0.7071, 1.0), (7.081, 0.5556, -1.0), (6.957, 0.7071, -1.0), (6.806, 0.8315, -1.0), (6.633, 0.9239, -1.0), (6.806, 0.8315, 1.0), (6.633, 0.9239, 1.0), (6.445, 0.9808, 1.0)], [], [(0, 1, 60, 59, 58, 57, 52, 51, 50, 49, 44, 43, 42, 41, 36, 35, 34, 33, 28, 27, 26, 25, 20, 19, 18, 17, 12, 11, 10, 9, 4, 3), (0, 2, 63, 1), (3, 5, 2, 0), (4, 6, 5, 3), (63, 2, 5, 6, 7, 8, 13, 14, 15, 16, 21, 22, 23, 24, 29, 30, 31, 32, 37, 38, 39, 40, 45, 46, 47, 48, 53, 54, 55, 56, 61, 62), (9, 7, 6, 4), (10, 8, 7, 9), (11, 13, 8, 10), (12, 14, 13, 11), (17, 15, 14, 12), (18, 16, 15, 17), (19, 21, 16, 18), (20, 22, 21, 19), (25, 23, 22, 20), (26, 24, 23, 25), (27, 29, 24, 26), (28, 30, 29, 27), (33, 31, 30, 28), (34, 32, 31, 33), (35, 37, 32, 34), (36, 38, 37, 35), (41, 39, 38, 36), (42, 40, 39, 41), (43, 45, 40, 42), (44, 46, 45, 43), (49, 47, 46, 44), (50, 48, 47, 49), (51, 53, 48, 50), (52, 54, 53, 51), (57, 55, 54, 52), (58, 56, 55, 57), (59, 61, 56, 58), (60, 62, 61, 59), (1, 63, 62, 60)])
_uv = me_cylinder_034.uv_layers.new(name='UVMap')
_uv.uv.foreach_set('vector', [0.75, 0.49, 0.7968, 0.4854, 0.8418, 0.4717, 0.8833, 0.4496, 0.9197, 0.4197, 0.9496, 0.3833, 0.9717, 0.3418, 0.9854, 0.2968, 0.99, 0.25, 0.9854, 0.2032, 0.9717, 0.1582, 0.9496, 0.1167, 0.9197, 0.08029, 0.8833, 0.05045, 0.8418, 0.02827, 0.7968, 0.01461, 0.75, 0.01, 0.7032, 0.01461, 0.6582, 0.02827, 0.6167, 0.05045, 0.5803, 0.08029, 0.5504, 0.1167, 0.5283, 0.1582, 0.5146, 0.2032, 0.51, 0.25, 0.5146, 0.2968, 0.5283, 0.3418, 0.5504, 0.3833, 0.5803, 0.4197, 0.6167, 0.4496, 0.6582, 0.4717, 0.7032, 0.4854, 1.0, 0.5, 1.0, 1.0, 0.9688, 1.0, 0.9688, 0.5, 0.03125, 0.5, 0.03125, 1.0, 0.0, 1.0, 0.0, 0.5, 0.0625, 0.5, 0.0625, 1.0, 0.03125, 1.0, 0.03125, 0.5, 0.2968, 0.4854, 0.25, 0.49, 0.2032, 0.4854, 0.1582, 0.4717, 0.1167, 0.4496, 0.08029, 0.4197, 0.05045, 0.3833, 0.02827, 0.3418, 0.01461, 0.2968, 0.01, 0.25, 0.01461, 0.2032, 0.02827, 0.1582, 0.05045, 0.1167, 0.08029, 0.08029, 0.1167, 0.05045, 0.1582, 0.02827, 0.2032, 0.01461, 0.25, 0.01, 0.2968, 0.01461, 0.3418, 0.02827, 0.3833, 0.05045, 0.4197, 0.08029, 0.4496, 0.1167, 0.4717, 0.1582, 0.4854, 0.2032, 0.49, 0.25, 0.4854, 0.2968, 0.4717, 0.3418, 0.4496, 0.3833, 0.4197, 0.4197, 0.3833, 0.4496, 0.3418, 0.4717, 0.09375, 0.5, 0.09375, 1.0, 0.0625, 1.0, 0.0625, 0.5, 0.125, 0.5, 0.125, 1.0, 0.09375, 1.0, 0.09375, 0.5, 0.1562, 0.5, 0.1562, 1.0, 0.125, 1.0, 0.125, 0.5, 0.1875, 0.5, 0.1875, 1.0, 0.1562, 1.0, 0.1562, 0.5, 0.2188, 0.5, 0.2188, 1.0, 0.1875, 1.0, 0.1875, 0.5, 0.25, 0.5, 0.25, 1.0, 0.2188, 1.0, 0.2188, 0.5, 0.2812, 0.5, 0.2812, 1.0, 0.25, 1.0, 0.25, 0.5, 0.3125, 0.5, 0.3125, 1.0, 0.2812, 1.0, 0.2812, 0.5, 0.3438, 0.5, 0.3438, 1.0, 0.3125, 1.0, 0.3125, 0.5, 0.375, 0.5, 0.375, 1.0, 0.3438, 1.0, 0.3438, 0.5, 0.4062, 0.5, 0.4062, 1.0, 0.375, 1.0, 0.375, 0.5, 0.4375, 0.5, 0.4375, 1.0, 0.4062, 1.0, 0.4062, 0.5, 0.4688, 0.5, 0.4688, 1.0, 0.4375, 1.0, 0.4375, 0.5, 0.5, 0.5, 0.5, 1.0, 0.4688, 1.0, 0.4688, 0.5, 0.5312, 0.5, 0.5312, 1.0, 0.5, 1.0, 0.5, 0.5, 0.5625, 0.5, 0.5625, 1.0, 0.5312, 1.0, 0.5312, 0.5, 0.5938, 0.5, 0.5938, 1.0, 0.5625, 1.0, 0.5625, 0.5, 0.625, 0.5, 0.625, 1.0, 0.5938, 1.0, 0.5938, 0.5, 0.6562, 0.5, 0.6562, 1.0, 0.625, 1.0, 0.625, 0.5, 0.6875, 0.5, 0.6875, 1.0, 0.6562, 1.0, 0.6562, 0.5, 0.7188, 0.5, 0.7188, 1.0, 0.6875, 1.0, 0.6875, 0.5, 0.75, 0.5, 0.75, 1.0, 0.7188, 1.0, 0.7188, 0.5, 0.7812, 0.5, 0.7812, 1.0, 0.75, 1.0, 0.75, 0.5, 0.8125, 0.5, 0.8125, 1.0, 0.7812, 1.0, 0.7812, 0.5, 0.8438, 0.5, 0.8438, 1.0, 0.8125, 1.0, 0.8125, 0.5, 0.875, 0.5, 0.875, 1.0, 0.8438, 1.0, 0.8438, 0.5, 0.9062, 0.5, 0.9062, 1.0, 0.875, 1.0, 0.875, 0.5, 0.9375, 0.5, 0.9375, 1.0, 0.9062, 1.0, 0.9062, 0.5, 0.9688, 0.5, 0.9688, 1.0, 0.9375, 1.0, 0.9375, 0.5])
me_cylinder_034.update()
me_cylinder_035 = bpy.data.meshes.new('Cylinder.035')
me_cylinder_035.from_pydata([(12.25, 1.0, -1.0), (12.45, 0.9808, -1.0), (12.25, 1.0, 1.0), (12.05, 0.9808, -1.0), (11.87, 0.9239, -1.0), (12.05, 0.9808, 1.0), (11.87, 0.9239, 1.0), (11.69, 0.8315, 1.0), (11.54, 0.7071, 1.0), (11.69, 0.8315, -1.0), (11.54, 0.7071, -1.0), (11.42, 0.5556, -1.0), (11.33, 0.3827, -1.0), (11.42, 0.5556, 1.0), (11.33, 0.3827, 1.0), (11.27, 0.1951, 1.0), (11.25, -1.907e-06, 1.0), (11.27, 0.1951, -1.0), (11.25, -1.907e-06, -1.0), (11.27, -0.1951, -1.0), (11.33, -0.3827, -1.0), (11.27, -0.1951, 1.0), (11.33, -0.3827, 1.0), (11.42, -0.5556, 1.0), (11.54, -0.7071, 1.0), (11.42, -0.5556, -1.0), (11.54, -0.7071, -1.0), (11.69, -0.8315, -1.0), (11.87, -0.9239, -1.0), (11.69, -0.8315, 1.0), (11.87, -0.9239, 1.0), (12.05, -0.9808, 1.0), (12.25, -1.0, 1.0), (12.05, -0.9808, -1.0), (12.25, -1.0, -1.0), (12.45, -0.9808, -1.0), (12.63, -0.9239, -1.0), (12.45, -0.9808, 1.0), (12.63, -0.9239, 1.0), (12.81, -0.8315, 1.0), (12.96, -0.7071, 1.0), (12.81, -0.8315, -1.0), (12.96, -0.7071, -1.0), (13.08, -0.5556, -1.0), (13.17, -0.3827, -1.0), (13.08, -0.5556, 1.0), (13.17, -0.3827, 1.0), (13.23, -0.1951, 1.0), (13.25, -1.907e-06, 1.0), (13.23, -0.1951, -1.0), (13.25, -1.907e-06, -1.0), (13.23, 0.1951, -1.0), (13.17, 0.3827, -1.0), (13.23, 0.1951, 1.0), (13.17, 0.3827, 1.0), (13.08, 0.5556, 1.0), (12.96, 0.7071, 1.0), (13.08, 0.5556, -1.0), (12.96, 0.7071, -1.0), (12.81, 0.8315, -1.0), (12.63, 0.9239, -1.0), (12.81, 0.8315, 1.0), (12.63, 0.9239, 1.0), (12.45, 0.9808, 1.0)], [], [(0, 1, 60, 59, 58, 57, 52, 51, 50, 49, 44, 43, 42, 41, 36, 35, 34, 33, 28, 27, 26, 25, 20, 19, 18, 17, 12, 11, 10, 9, 4, 3), (0, 2, 63, 1), (3, 5, 2, 0), (4, 6, 5, 3), (63, 2, 5, 6, 7, 8, 13, 14, 15, 16, 21, 22, 23, 24, 29, 30, 31, 32, 37, 38, 39, 40, 45, 46, 47, 48, 53, 54, 55, 56, 61, 62), (9, 7, 6, 4), (10, 8, 7, 9), (11, 13, 8, 10), (12, 14, 13, 11), (17, 15, 14, 12), (18, 16, 15, 17), (19, 21, 16, 18), (20, 22, 21, 19), (25, 23, 22, 20), (26, 24, 23, 25), (27, 29, 24, 26), (28, 30, 29, 27), (33, 31, 30, 28), (34, 32, 31, 33), (35, 37, 32, 34), (36, 38, 37, 35), (41, 39, 38, 36), (42, 40, 39, 41), (43, 45, 40, 42), (44, 46, 45, 43), (49, 47, 46, 44), (50, 48, 47, 49), (51, 53, 48, 50), (52, 54, 53, 51), (57, 55, 54, 52), (58, 56, 55, 57), (59, 61, 56, 58), (60, 62, 61, 59), (1, 63, 62, 60)])
_uv = me_cylinder_035.uv_layers.new(name='UVMap')
_uv.uv.foreach_set('vector', [0.75, 0.49, 0.7968, 0.4854, 0.8418, 0.4717, 0.8833, 0.4496, 0.9197, 0.4197, 0.9496, 0.3833, 0.9717, 0.3418, 0.9854, 0.2968, 0.99, 0.25, 0.9854, 0.2032, 0.9717, 0.1582, 0.9496, 0.1167, 0.9197, 0.08029, 0.8833, 0.05045, 0.8418, 0.02827, 0.7968, 0.01461, 0.75, 0.01, 0.7032, 0.01461, 0.6582, 0.02827, 0.6167, 0.05045, 0.5803, 0.08029, 0.5504, 0.1167, 0.5283, 0.1582, 0.5146, 0.2032, 0.51, 0.25, 0.5146, 0.2968, 0.5283, 0.3418, 0.5504, 0.3833, 0.5803, 0.4197, 0.6167, 0.4496, 0.6582, 0.4717, 0.7032, 0.4854, 1.0, 0.5, 1.0, 1.0, 0.9688, 1.0, 0.9688, 0.5, 0.03125, 0.5, 0.03125, 1.0, 0.0, 1.0, 0.0, 0.5, 0.0625, 0.5, 0.0625, 1.0, 0.03125, 1.0, 0.03125, 0.5, 0.2968, 0.4854, 0.25, 0.49, 0.2032, 0.4854, 0.1582, 0.4717, 0.1167, 0.4496, 0.08029, 0.4197, 0.05045, 0.3833, 0.02827, 0.3418, 0.01461, 0.2968, 0.01, 0.25, 0.01461, 0.2032, 0.02827, 0.1582, 0.05045, 0.1167, 0.08029, 0.08029, 0.1167, 0.05045, 0.1582, 0.02827, 0.2032, 0.01461, 0.25, 0.01, 0.2968, 0.01461, 0.3418, 0.02827, 0.3833, 0.05045, 0.4197, 0.08029, 0.4496, 0.1167, 0.4717, 0.1582, 0.4854, 0.2032, 0.49, 0.25, 0.4854, 0.2968, 0.4717, 0.3418, 0.4496, 0.3833, 0.4197, 0.4197, 0.3833, 0.4496, 0.3418, 0.4717, 0.09375, 0.5, 0.09375, 1.0, 0.0625, 1.0, 0.0625, 0.5, 0.125, 0.5, 0.125, 1.0, 0.09375, 1.0, 0.09375, 0.5, 0.1562, 0.5, 0.1562, 1.0, 0.125, 1.0, 0.125, 0.5, 0.1875, 0.5, 0.1875, 1.0, 0.1562, 1.0, 0.1562, 0.5, 0.2188, 0.5, 0.2188, 1.0, 0.1875, 1.0, 0.1875, 0.5, 0.25, 0.5, 0.25, 1.0, 0.2188, 1.0, 0.2188, 0.5, 0.2812, 0.5, 0.2812, 1.0, 0.25, 1.0, 0.25, 0.5, 0.3125, 0.5, 0.3125, 1.0, 0.2812, 1.0, 0.2812, 0.5, 0.3438, 0.5, 0.3438, 1.0, 0.3125, 1.0, 0.3125, 0.5, 0.375, 0.5, 0.375, 1.0, 0.3438, 1.0, 0.3438, 0.5, 0.4062, 0.5, 0.4062, 1.0, 0.375, 1.0, 0.375, 0.5, 0.4375, 0.5, 0.4375, 1.0, 0.4062, 1.0, 0.4062, 0.5, 0.4688, 0.5, 0.4688, 1.0, 0.4375, 1.0, 0.4375, 0.5, 0.5, 0.5, 0.5, 1.0, 0.4688, 1.0, 0.4688, 0.5, 0.5312, 0.5, 0.5312, 1.0, 0.5, 1.0, 0.5, 0.5, 0.5625, 0.5, 0.5625, 1.0, 0.5312, 1.0, 0.5312, 0.5, 0.5938, 0.5, 0.5938, 1.0, 0.5625, 1.0, 0.5625, 0.5, 0.625, 0.5, 0.625, 1.0, 0.5938, 1.0, 0.5938, 0.5, 0.6562, 0.5, 0.6562, 1.0, 0.625, 1.0, 0.625, 0.5, 0.6875, 0.5, 0.6875, 1.0, 0.6562, 1.0, 0.6562, 0.5, 0.7188, 0.5, 0.7188, 1.0, 0.6875, 1.0, 0.6875, 0.5, 0.75, 0.5, 0.75, 1.0, 0.7188, 1.0, 0.7188, 0.5, 0.7812, 0.5, 0.7812, 1.0, 0.75, 1.0, 0.75, 0.5, 0.8125, 0.5, 0.8125, 1.0, 0.7812, 1.0, 0.7812, 0.5, 0.8438, 0.5, 0.8438, 1.0, 0.8125, 1.0, 0.8125, 0.5, 0.875, 0.5, 0.875, 1.0, 0.8438, 1.0, 0.8438, 0.5, 0.9062, 0.5, 0.9062, 1.0, 0.875, 1.0, 0.875, 0.5, 0.9375, 0.5, 0.9375, 1.0, 0.9062, 1.0, 0.9062, 0.5, 0.9688, 0.5, 0.9688, 1.0, 0.9375, 1.0, 0.9375, 0.5])
me_cylinder_035.update()

# ---- objects
ob_light = bpy.data.objects.new('Light', light_light)
ob_camera = bpy.data.objects.new('Camera', cam_camera)
ob_cylinder_007 = bpy.data.objects.new('Cylinder.007', me_cylinder_007)
ob_cylinder_001 = bpy.data.objects.new('Cylinder.001', me_cylinder_009)
ob_cylinder_002 = bpy.data.objects.new('Cylinder.002', me_cylinder_010)
ob_cylinder_003 = bpy.data.objects.new('Cylinder.003', me_cylinder_011)
ob_cylinder_004 = bpy.data.objects.new('Cylinder.004', me_cylinder_012)
ob_cylinder_005 = bpy.data.objects.new('Cylinder.005', me_cylinder_013)
ob_cylinder_006 = bpy.data.objects.new('Cylinder.006', me_cylinder_014)
ob_cylinder_008 = bpy.data.objects.new('Cylinder.008', me_cylinder_015)
ob_cylinder_009 = bpy.data.objects.new('Cylinder.009', me_cylinder_016)
ob_cylinder_010 = bpy.data.objects.new('Cylinder.010', me_cylinder_017)
ob_cylinder_011 = bpy.data.objects.new('Cylinder.011', me_cylinder_018)
ob_cylinder_012 = bpy.data.objects.new('Cylinder.012', me_cylinder_019)
ob_cylinder_013 = bpy.data.objects.new('Cylinder.013', me_cylinder_020)
ob_cylinder_014 = bpy.data.objects.new('Cylinder.014', me_cylinder_021)
ob_cylinder_015 = bpy.data.objects.new('Cylinder.015', me_cylinder_022)
ob_cylinder_016 = bpy.data.objects.new('Cylinder.016', me_cylinder_023)
ob_cylinder_017 = bpy.data.objects.new('Cylinder.017', me_cylinder_024)
ob_cylinder_018 = bpy.data.objects.new('Cylinder.018', me_cylinder_025)
ob_cylinder_019 = bpy.data.objects.new('Cylinder.019', me_cylinder_026)
ob_cylinder_020 = bpy.data.objects.new('Cylinder.020', me_cylinder_027)
ob_cylinder_021 = bpy.data.objects.new('Cylinder.021', me_cylinder_028)
ob_cylinder_022 = bpy.data.objects.new('Cylinder.022', me_cylinder_029)
ob_cylinder_023 = bpy.data.objects.new('Cylinder.023', me_cylinder_030)
ob_cylinder_024 = bpy.data.objects.new('Cylinder.024', me_cylinder_031)
ob_cylinder_025 = bpy.data.objects.new('Cylinder.025', me_cylinder_032)
ob_cylinder_026 = bpy.data.objects.new('Cylinder.026', me_cylinder_033)
ob_cylinder_027 = bpy.data.objects.new('Cylinder.027', me_cylinder_034)
ob_cylinder_028 = bpy.data.objects.new('Cylinder.028', me_cylinder_035)

# ---- transforms, parenting, visibility, modifiers, constraints
ob_light.location = (4.076, 1.005, 5.904)
ob_light.rotation_euler = (0.6503, 0.05522, 1.866)
ob_light.lock_rotations_4d = False
ob_light.empty_display_type = 'ARROWS'
ob_light.color = (0.0, 0.0, 0.0, 0.0)
ob_light.lineart.crease_threshold = 0.0
ob_camera.location = (7.359, -6.926, 4.958)
ob_camera.rotation_euler = (1.109, 0.0, 0.8149)
ob_camera.lock_rotations_4d = False
ob_camera.empty_display_type = 'ARROWS'
ob_camera.color = (0.0, 0.0, 0.0, 0.0)
ob_camera.display_type = 'WIRE'
ob_camera.lineart.crease_threshold = 0.0
ob_cylinder_007.location = (-6.25, 0.0, 0.0)
ob_cylinder_007.scale = (1.0, 1.0, 0.9)
ob_cylinder_001.location = (-6.25, 0.0, 0.0)
ob_cylinder_001.scale = (1.0, 1.0, 0.9)
_m = ob_cylinder_001.modifiers.new('Bevel', 'BEVEL')
_m.width = 2.36
_m.width_pct = 2.36
_m.segments = 20
ob_cylinder_002.location = (-6.25, 0.0, 0.0)
ob_cylinder_002.scale = (1.0, 1.0, 0.9)
_m = ob_cylinder_002.modifiers.new('Bevel', 'BEVEL')
_m.width = 2.31
_m.width_pct = 2.31
_m.segments = 10
ob_cylinder_003.location = (-6.25, 0.0, 0.0)
ob_cylinder_003.scale = (1.0, 1.0, 0.9)
_m = ob_cylinder_003.modifiers.new('Bevel', 'BEVEL')
_m.width = 2.36
_m.width_pct = 2.36
_m.segments = 50
ob_cylinder_004.location = (-6.25, 0.0, 0.0)
ob_cylinder_004.scale = (1.0, 1.0, 0.9)
_m = ob_cylinder_004.modifiers.new('Bevel', 'BEVEL')
_m.width = 2.36
_m.width_pct = 2.36
_m.segments = 32
ob_cylinder_005.location = (-6.25, 0.0, 0.0)
ob_cylinder_005.scale = (1.0, 1.0, 0.9)
_m = ob_cylinder_005.modifiers.new('Bevel', 'BEVEL')
_m.width = 2.36
_m.width_pct = 2.36
_m.segments = 20
ob_cylinder_006.location = (-6.25, 0.0, 0.0)
ob_cylinder_006.scale = (1.0, 1.0, 0.9)
_m = ob_cylinder_006.modifiers.new('Bevel', 'BEVEL')
_m.width = 2.36
_m.width_pct = 2.36
_m.segments = 30
ob_cylinder_008.location = (-6.25, 0.0, 0.0)
ob_cylinder_008.scale = (1.0, 1.0, 0.9)
_m = ob_cylinder_008.modifiers.new('Bevel', 'BEVEL')
_m.width = 2.36
_m.width_pct = 2.36
_m.segments = 20
ob_cylinder_009.location = (-6.25, 0.0, 0.0)
ob_cylinder_009.scale = (1.0, 1.0, 0.9)
_m = ob_cylinder_009.modifiers.new('Bevel', 'BEVEL')
_m.width = 2.36
_m.width_pct = 2.36
_m.segments = 20
ob_cylinder_010.location = (-6.25, 0.0, 0.0)
ob_cylinder_010.scale = (1.0, 1.0, 0.9)
_m = ob_cylinder_010.modifiers.new('Bevel', 'BEVEL')
_m.width = 2.36
_m.width_pct = 2.36
_m.segments = 57
ob_cylinder_011.location = (-6.25, 0.0, 0.0)
ob_cylinder_011.scale = (1.0, 1.0, 0.9)
_m = ob_cylinder_011.modifiers.new('Bevel', 'BEVEL')
_m.width = 2.36
_m.width_pct = 2.36
_m.segments = 20
ob_cylinder_012.location = (-6.25, 0.0, 0.0)
ob_cylinder_012.scale = (1.0, 1.0, 0.9)
_m = ob_cylinder_012.modifiers.new('Bevel', 'BEVEL')
_m.width = 2.36
_m.width_pct = 2.36
_m.segments = 20
ob_cylinder_013.location = (-6.25, 0.0, 0.0)
ob_cylinder_013.scale = (1.0, 1.0, 0.9)
_m = ob_cylinder_013.modifiers.new('Bevel', 'BEVEL')
_m.width = 2.36
_m.width_pct = 2.36
_m.segments = 20
ob_cylinder_014.location = (-6.25, 0.0, 0.0)
ob_cylinder_014.scale = (1.0, 1.0, 0.9)
_m = ob_cylinder_014.modifiers.new('Bevel', 'BEVEL')
_m.width = 2.36
_m.width_pct = 2.36
_m.segments = 43
ob_cylinder_015.location = (-6.25, 0.0, 0.0)
ob_cylinder_015.scale = (1.0, 1.0, 0.9)
_m = ob_cylinder_015.modifiers.new('Bevel', 'BEVEL')
_m.width = 2.36
_m.width_pct = 2.36
_m.segments = 39
ob_cylinder_016.location = (-6.25, 0.0, 0.0)
ob_cylinder_016.scale = (1.0, 1.0, 0.9)
_m = ob_cylinder_016.modifiers.new('Bevel', 'BEVEL')
_m.width = 2.36
_m.width_pct = 2.36
_m.segments = 34
ob_cylinder_017.location = (-6.25, 0.0, 0.0)
ob_cylinder_017.scale = (1.0, 1.0, 0.9)
_m = ob_cylinder_017.modifiers.new('Bevel', 'BEVEL')
_m.width = 2.36
_m.width_pct = 2.36
_m.segments = 20
ob_cylinder_018.location = (-6.25, 0.0, 0.0)
ob_cylinder_018.scale = (1.0, 1.0, 0.9)
_m = ob_cylinder_018.modifiers.new('Bevel', 'BEVEL')
_m.width = 2.36
_m.width_pct = 2.36
_m.segments = 20
ob_cylinder_019.location = (-6.25, 0.0, 0.0)
ob_cylinder_019.scale = (1.0, 1.0, 0.9)
_m = ob_cylinder_019.modifiers.new('Bevel', 'BEVEL')
_m.width = 2.36
_m.width_pct = 2.36
_m.segments = 38
ob_cylinder_020.location = (-6.25, 0.0, 0.0)
ob_cylinder_020.scale = (1.0, 1.0, 0.9)
_m = ob_cylinder_020.modifiers.new('Bevel', 'BEVEL')
_m.width = 2.36
_m.width_pct = 2.36
_m.segments = 45
ob_cylinder_021.location = (-6.25, 0.0, 0.0)
ob_cylinder_021.scale = (1.0, 1.0, 0.9)
ob_cylinder_022.location = (-6.25, 0.0, 0.0)
ob_cylinder_022.scale = (1.0, 1.0, 0.9)
ob_cylinder_023.location = (-6.25, 0.0, 0.0)
ob_cylinder_023.scale = (1.0, 1.0, 0.9)
ob_cylinder_024.location = (-6.25, 0.0, 0.0)
ob_cylinder_024.scale = (1.0, 1.0, 0.9)
ob_cylinder_025.location = (-6.25, 0.0, 0.0)
ob_cylinder_025.scale = (1.0, 1.0, 0.9)
ob_cylinder_026.location = (-6.25, 0.0, 0.0)
ob_cylinder_026.scale = (1.0, 1.0, 0.9)
ob_cylinder_027.location = (-6.25, 0.0, 0.0)
ob_cylinder_027.scale = (1.0, 1.0, 0.9)
ob_cylinder_028.location = (-6.25, 0.0, 0.0)
ob_cylinder_028.scale = (1.0, 1.0, 0.9)

# ---- collection membership
col_collection.objects.link(ob_light)
col_collection.objects.link(ob_camera)
col_collection.objects.link(ob_cylinder_007)
col_collection.objects.link(ob_cylinder_001)
col_collection.objects.link(ob_cylinder_002)
col_collection.objects.link(ob_cylinder_003)
col_collection.objects.link(ob_cylinder_004)
col_collection.objects.link(ob_cylinder_005)
col_collection.objects.link(ob_cylinder_006)
col_collection.objects.link(ob_cylinder_008)
col_collection.objects.link(ob_cylinder_009)
col_collection.objects.link(ob_cylinder_010)
col_collection.objects.link(ob_cylinder_011)
col_collection.objects.link(ob_cylinder_012)
col_collection.objects.link(ob_cylinder_013)
col_collection.objects.link(ob_cylinder_014)
col_collection.objects.link(ob_cylinder_015)
col_collection.objects.link(ob_cylinder_016)
col_collection.objects.link(ob_cylinder_017)
col_collection.objects.link(ob_cylinder_018)
col_collection.objects.link(ob_cylinder_019)
col_collection.objects.link(ob_cylinder_020)
col_collection.objects.link(ob_cylinder_021)
col_collection.objects.link(ob_cylinder_022)
col_collection.objects.link(ob_cylinder_023)
col_collection.objects.link(ob_cylinder_024)
col_collection.objects.link(ob_cylinder_025)
col_collection.objects.link(ob_cylinder_026)
col_collection.objects.link(ob_cylinder_027)
col_collection.objects.link(ob_cylinder_028)

# ---- scene / render settings (as saved in the file)
scene.camera = ob_camera
scene.frame_start = 1; scene.frame_end = 250; scene.frame_set(1)
scene.render.engine = 'BLENDER_EEVEE_NEXT'
scene.render.bake_bias = 0.0
scene.render.bake_samples = 0
scene.cycles.sampling_pattern = 'TABULATED_SOBOL'
scene.eevee.use_volume_custom_range = False
bpy.context.view_layer.update()
